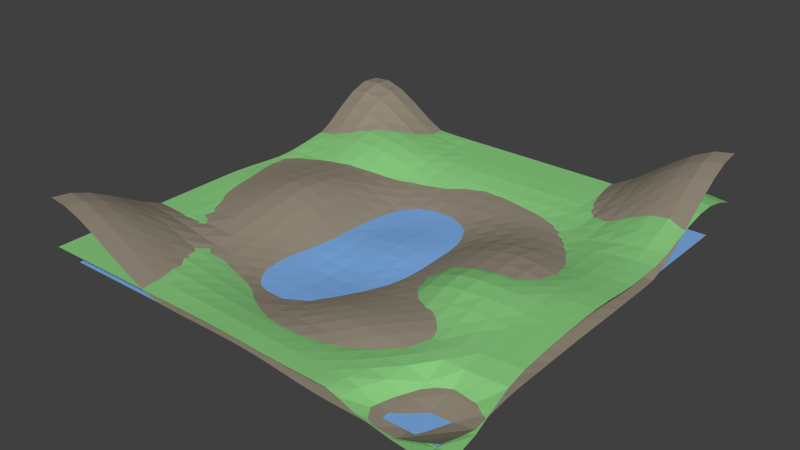 # Source: map_layering_idea.blend  (saved by Blender 2.69.0; exported with 4.5.12 LTS)
import bpy
from mathutils import Matrix  # noqa: F401  (used for matrix-valued properties, if any)

bpy.ops.wm.read_factory_settings(use_empty=True)
scene = bpy.context.scene
scene.name = 'Scene'

# ---- collections
col_collection_1 = bpy.data.collections.new('Collection 1'); scene.collection.children.link(col_collection_1)

# ---- materials (node trees are filled in below, after node groups)
mat_material_003 = bpy.data.materials.new('Material.003')
mat_material_003.alpha_threshold = 0.0
mat_material_003.use_transparent_shadow = False
mat_material_003.diffuse_color = (0.2507, 0.6038, 0.2147, 1.0)
mat_material_003.roughness = 0.5
mat_material_003.line_color = (0.0, 0.0, 0.0, 1.0)
mat_material_001 = bpy.data.materials.new('Material.001')
mat_material_001.alpha_threshold = 0.0
mat_material_001.use_transparent_shadow = False
mat_material_001.diffuse_color = (0.2069, 0.4274, 0.8, 1.0)
mat_material_001.roughness = 0.5
mat_material_001.line_color = (0.0, 0.0, 0.0, 1.0)
mat_material_002 = bpy.data.materials.new('Material.002')
mat_material_002.alpha_threshold = 0.0
mat_material_002.use_transparent_shadow = False
mat_material_002.diffuse_color = (0.2957, 0.2546, 0.1949, 1.0)
mat_material_002.roughness = 0.5
mat_material_002.line_color = (0.0, 0.0, 0.0, 1.0)

# ---- material node trees

# ---- world
world_world = bpy.data.worlds.new('World'); scene.world = world_world
world_world.color = (0.05088, 0.05088, 0.05088)
world_world.use_sun_shadow = False
world_world.sun_shadow_jitter_overblur = 0.0
world_world.cycles.sampling_method = 'MANUAL'
world_world.cycles.sample_map_resolution = 256

# ---- meshes
me_plane_002 = bpy.data.meshes.new('Plane.002')
me_plane_002.from_pydata([(1.0, -1.0, -0.1098), (-1.0, -1.0, 0.0), (1.0, 1.0, 0.07938), (-1.0, 1.0, 5.931e-05), (0.7869, -1.002, -0.08986), (0.553, -0.9967, -0.03488), (0.4473, -0.9992, -0.01609), (0.2727, -1.0, -0.01295), (0.09091, -1.0, -0.005564), (-0.09091, -1.0, -0.0001954), (-0.2727, -1.0, 0.0), (-0.4545, -1.0, 0.0), (-0.6364, -1.0, 0.0), (-0.8182, -1.0, 0.0), (0.8182, 1.0, 0.07936), (0.6364, 1.0, 0.02758), (0.4545, 1.0, 0.0), (0.2727, 1.0, 0.0), (0.09091, 1.0, 0.0), (-0.09091, 1.0, 0.0), (-0.2727, 1.0, 0.0), (-0.4545, 1.0, 5.931e-05), (-0.6364, 1.0, 0.00704), (-0.8182, 1.0, 0.00704), (-1.0, 0.8182, 0.01539), (-1.0, 0.6364, 0.02027), (-1.0, 0.4545, -0.005667), (-1.0, 0.2727, -0.02085), (-1.0, 0.09091, -0.007217), (-1.0, -0.09091, 0.0), (-1.0, -0.2727, 0.0), (-1.0, -0.4545, 0.0), (-1.0, -0.6364, 0.0), (-1.0, -0.8182, 0.0), (1.0, -0.8182, -0.08041), (1.0, -0.6364, 0.007364), (1.0, -0.4545, 0.03717), (1.0, -0.2727, 0.04918), (1.0, -0.09091, 0.05236), (1.0, 0.09091, 0.03823), (1.0, 0.2727, 0.03214), (1.0, 0.4545, 0.05161), (1.0, 0.6364, 0.1095), (1.0, 0.8182, 0.1291), (-0.8182, -0.8182, 0.0), (-0.8182, -0.6364, 0.0), (-0.8182, -0.4545, -2.409e-05), (-0.8182, -0.2727, -0.003444), (-0.8182, -0.09091, -0.005932), (-0.8182, 0.09091, -0.01637), (-0.8182, 0.2727, -0.025), (-0.8182, 0.4545, 0.01244), (-0.8182, 0.6364, 0.05501), (-0.8182, 0.8182, 0.04438), (-0.6364, -0.8182, 0.0), (-0.6364, -0.6364, -0.003444), (-0.6364, -0.4545, -0.02286), (-0.6364, -0.2727, -0.0436), (-0.6364, -0.09091, -0.05218), (-0.6364, 0.09091, -0.05025), (-0.6364, 0.2727, -0.03655), (-0.6364, 0.4545, 0.01996), (-0.6364, 0.6364, 0.06068), (-0.6364, 0.8182, 0.04441), (-0.4545, -0.8182, -0.001651), (-0.4545, -0.6364, -0.02897), (-0.4545, -0.4545, -0.07204), (-0.4545, -0.2727, -0.1092), (-0.4545, -0.09091, -0.1239), (-0.4545, 0.09091, -0.1092), (-0.4545, 0.2727, -0.07456), (-0.4545, 0.4545, -0.01705), (-0.4545, 0.6364, 0.02589), (-0.4545, 0.8182, 0.01539), (-0.2727, -0.8182, -0.01293), (-0.2727, -0.6364, -0.06164), (-0.2727, -0.4545, -0.1239), (-0.2727, -0.2727, -0.1757), (-0.2727, -0.09091, -0.1961), (-0.2727, 0.09091, -0.1757), (-0.2727, 0.2727, -0.1239), (-0.2727, 0.4545, -0.06164), (-0.2727, 0.6364, -0.01288), (-0.2727, 0.8182, 0.0), (-0.09091, -0.8182, -0.02363), (-0.09091, -0.6364, -0.08407), (-0.09026, -0.4547, -0.157), (-0.09104, -0.2716, -0.2163), (-0.09282, -0.08706, -0.2369), (-0.09154, 0.09217, -0.2163), (-0.09091, 0.2727, -0.1569), (-0.09091, 0.4545, -0.0834), (-0.09091, 0.6364, -0.02286), (-0.09091, 0.8182, 0.0), (0.09091, -0.8182, -0.03076), (0.09235, -0.6368, -0.09063), (0.09429, -0.4538, -0.1575), (0.08669, -0.2571, -0.1777), (0.07917, -0.068, -0.1896), (0.08195, 0.107, -0.1865), (0.08993, 0.2747, -0.1539), (0.09091, 0.4545, -0.08361), (0.09091, 0.6364, -0.02286), (0.09091, 0.8182, 0.0), (0.2727, -0.8182, -0.03115), (0.2753, -0.6371, -0.07948), (0.2782, -0.4516, -0.09217), (0.2708, -0.2621, -0.05607), (0.2577, -0.0718, -0.05523), (0.2595, 0.1068, -0.1031), (0.27, 0.2755, -0.1177), (0.2727, 0.4545, -0.06707), (0.2727, 0.6364, -0.01533), (0.2727, 0.8182, -4.62e-08), (0.4545, -0.8182, -0.02389), (0.4558, -0.6367, -0.04422), (0.4598, -0.4558, -0.02053), (0.4587, -0.2784, 0.03437), (0.4522, -0.09853, 0.02959), (0.4497, 0.08764, -0.03358), (0.4541, 0.27, -0.07034), (0.4545, 0.4545, -0.03624), (0.4545, 0.6364, -0.01109), (0.4545, 0.8182, -0.002295), (0.6238, -0.8178, -0.03089), (0.6364, -0.6364, -0.006884), (0.637, -0.4547, 0.01545), (0.6391, -0.2777, 0.05353), (0.6389, -0.1009, 0.04753), (0.6375, 0.08351, 0.001081), (0.6364, 0.2724, -0.01304), (0.6364, 0.4545, -0.005404), (0.6364, 0.6364, 0.0189), (0.6364, 0.8182, 0.04315), (0.8179, -0.8182, -0.1237), (0.8182, -0.6364, -0.0009537), (0.8182, -0.4545, 0.02894), (0.8182, -0.2727, 0.04719), (0.8182, -0.09091, 0.05057), (0.8182, 0.09091, 0.03417), (0.8182, 0.2727, 0.02407), (0.8182, 0.4545, 0.03628), (0.8182, 0.6364, 0.09422), (0.8182, 0.8182, 0.1216), (-0.9091, -1.0, 0.0), (-0.9091, 1.0, 0.003), (-1.0, -0.9091, 0.0), (1.0, 0.9091, 0.1111), (0.9083, -1.0, -0.1059), (0.6366, -1.001, -0.0607), (0.5036, -0.9967, -0.0204), (0.3636, -1.0, -0.01453), (0.1818, -1.0, -0.009938), (-2.235e-08, -1.0, -0.001945), (-0.1818, -1.0, 0.0), (-0.3636, -1.0, 0.0), (-0.5455, -1.0, 0.0), (-0.7273, -1.0, 0.0), (0.9091, 1.0, 0.08846), (0.7273, 1.0, 0.05598), (0.5455, 1.0, 0.005409), (0.3636, 1.0, 0.0), (0.1818, 1.0, 0.0), (-2.235e-08, 1.0, 0.0), (-0.1818, 1.0, 0.0), (-0.3636, 1.0, 0.0), (-0.5455, 1.0, 0.003), (-0.7273, 1.0, 0.008797), (-1.0, 0.9091, 0.005493), (-1.0, 0.7273, 0.02271), (-1.0, 0.5455, 0.009274), (-1.0, 0.3636, -0.0179), (-1.0, 0.1818, -0.01473), (-1.0, -2.235e-08, -0.001389), (-1.0, -0.1818, 0.0), (-1.0, -0.3636, 0.0), (-1.0, -0.5455, 0.0), (-1.0, -0.7273, 0.0), (1.0, -0.9091, -0.104), (1.0, -0.7273, -0.03419), (1.0, -0.5455, 0.02937), (1.0, -0.3636, 0.04396), (1.0, -0.1818, 0.05217), (1.0, 2.235e-08, 0.04767), (1.0, 0.1818, 0.03182), (1.0, 0.3636, 0.03565), (1.0, 0.5455, 0.08163), (1.0, 0.7273, 0.127), (-0.8182, 0.9091, 0.02413), (-0.8182, -0.9091, 0.0), (-0.8182, -0.7273, 0.0), (-0.8182, -0.5455, 0.0), (-0.8182, -0.3636, -0.001306), (-0.8182, -0.1818, -0.00523), (-0.8182, 2.235e-08, -0.009313), (-0.8182, 0.1818, -0.0246), (-0.8182, 0.3636, -0.01161), (-0.8182, 0.5455, 0.03798), (-0.8182, 0.7273, 0.05703), (-0.6364, 0.9091, 0.02413), (-0.6364, -0.9091, 0.0), (-0.6364, -0.7273, -2.289e-07), (-0.6364, -0.5455, -0.0119), (-0.6364, -0.3636, -0.03407), (-0.6364, -0.1818, -0.04995), (-0.6364, 2.235e-08, -0.05106), (-0.6364, 0.1818, -0.04818), (-0.6364, 0.3636, -0.01128), (-0.6364, 0.5455, 0.04651), (-0.6364, 0.7273, 0.05972), (-0.4545, 0.9091, 0.005493), (-0.4545, -0.9091, 0.0), (-0.4545, -0.7273, -0.0119), (-0.4545, -0.5455, -0.04995), (-0.4545, -0.3636, -0.09259), (-0.4545, -0.1818, -0.1201), (-0.4545, 2.235e-08, -0.1201), (-0.4545, 0.1818, -0.09331), (-0.4545, 0.3636, -0.04857), (-0.4545, 0.5455, 0.01076), (-0.4545, 0.7273, 0.02413), (-0.2727, 0.9091, 0.0), (-0.2727, -0.9091, -0.001306), (-0.2727, -0.7273, -0.03407), (-0.2727, -0.5455, -0.09259), (-0.2727, -0.3636, -0.1525), (-0.2727, -0.1818, -0.1908), (-0.2727, 2.235e-08, -0.1908), (-0.2727, 0.1818, -0.1525), (-0.2727, 0.3636, -0.09259), (-0.2727, 0.5455, -0.03407), (-0.2727, 0.7273, -0.001306), (-0.09091, 0.9091, 0.0), (-0.09091, -0.9091, -0.005745), (-0.09091, -0.7273, -0.05079), (-0.09063, -0.5455, -0.1205), (-0.09017, -0.3638, -0.1908), (-0.09231, -0.1788, -0.2316), (-0.09245, 0.003083, -0.2316), (-0.09091, 0.1818, -0.1908), (-0.09091, 0.3636, -0.1201), (-0.09091, 0.5455, -0.04995), (-0.09091, 0.7273, -0.00523), (0.09091, 0.9091, 0.0), (0.09091, -0.9091, -0.01228), (0.09111, -0.7273, -0.05791), (0.09398, -0.5463, -0.126), (0.09129, -0.3555, -0.1715), (0.08209, -0.161, -0.1838), (0.07911, 0.02129, -0.1918), (0.08621, 0.1906, -0.1742), (0.09091, 0.3636, -0.1206), (0.09091, 0.5455, -0.04995), (0.09091, 0.7273, -0.00523), (0.2727, 0.9091, 0.0), (0.2727, -0.9091, -0.01726), (0.2734, -0.7275, -0.05344), (0.2777, -0.5468, -0.1001), (0.2761, -0.3562, -0.07211), (0.2637, -0.1671, -0.04935), (0.2564, 0.01969, -0.07622), (0.2648, 0.1913, -0.1214), (0.2727, 0.3635, -0.09672), (0.2727, 0.5455, -0.03864), (0.2727, 0.7273, -0.002001), (0.4545, 0.9091, -0.000333), (0.4516, -0.9088, -0.01967), (0.4547, -0.7273, -0.03276), (0.4576, -0.5463, -0.04192), (0.4602, -0.3663, 0.009625), (0.4558, -0.1897, 0.04301), (0.4496, -0.005307, 0.001228), (0.4517, 0.1791, -0.06309), (0.4546, 0.3633, -0.05271), (0.4545, 0.5455, -0.02176), (0.4545, 0.7273, -0.005844), (0.6364, 0.9091, 0.0411), (0.5772, -0.9071, -0.0371), (0.6364, -0.7273, -0.01481), (0.6365, -0.5455, -0.00234), (0.638, -0.365, 0.03805), (0.6393, -0.1901, 0.05779), (0.6382, -0.009683, 0.02557), (0.6368, 0.1783, -0.0144), (0.6364, 0.3636, -0.009047), (0.6364, 0.5455, 0.004022), (0.6364, 0.7273, 0.0338), (0.8182, 0.9091, 0.1076), (0.805, -0.91, -0.1216), (0.8182, -0.7273, -0.06749), (0.8182, -0.5455, 0.0199), (0.8182, -0.3636, 0.03799), (0.8182, -0.1818, 0.05197), (0.8182, 2.235e-08, 0.04288), (0.8182, 0.1818, 0.02667), (0.8182, 0.3636, 0.02368), (0.8182, 0.5455, 0.06453), (0.8182, 0.7273, 0.1154), (-0.9091, -0.8182, 0.0), (-0.9091, -0.6364, 0.0), (-0.9091, -0.4545, 0.0), (-0.9091, -0.2727, 0.0), (-0.9091, -0.09091, 0.0), (-0.9091, 0.09091, -0.01134), (-0.9091, 0.2727, -0.02582), (-0.9091, 0.4545, 0.002341), (-0.9091, 0.6364, 0.03817), (-0.9091, 0.8182, 0.0313), (-0.7273, -0.8182, 0.0), (-0.7273, -0.6364, 0.0), (-0.7273, -0.4545, -0.006635), (-0.7273, -0.2727, -0.01879), (-0.7273, -0.09091, -0.02431), (-0.7273, 0.09091, -0.02989), (-0.7273, 0.2727, -0.02665), (-0.7273, 0.4545, 0.02076), (-0.7273, 0.6364, 0.06435), (-0.7273, 0.8182, 0.0495), (-0.5455, -0.8182, 0.0), (-0.5455, -0.6364, -0.01401), (-0.5455, -0.4545, -0.04566), (-0.5455, -0.2727, -0.07478), (-0.5455, -0.09091, -0.0864), (-0.5455, 0.09091, -0.07665), (-0.5455, 0.2727, -0.05354), (-0.5455, 0.4545, 0.005757), (-0.5455, 0.6364, 0.04695), (-0.5455, 0.8182, 0.0313), (-0.3636, -0.8182, -0.006635), (-0.3636, -0.6364, -0.04566), (-0.3636, -0.4545, -0.09904), (-0.3636, -0.2727, -0.1439), (-0.3636, -0.09091, -0.1615), (-0.3636, 0.09091, -0.1439), (-0.3636, 0.2727, -0.09904), (-0.3636, 0.4545, -0.04292), (-0.3636, 0.6364, 0.002152), (-0.3636, 0.8182, 0.003), (-0.1818, -0.8182, -0.01879), (-0.1818, -0.6364, -0.07478), (-0.1818, -0.4545, -0.1439), (-0.1818, -0.2727, -0.2016), (-0.1818, -0.09091, -0.2247), (-0.1818, 0.09091, -0.2016), (-0.1818, 0.2727, -0.1439), (-0.1818, 0.4545, -0.07478), (-0.1818, 0.6364, -0.01879), (-0.1818, 0.8182, 0.0), (-2.235e-08, -0.8182, -0.02772), (0.0004895, -0.6365, -0.08958), (0.002287, -0.4552, -0.1628), (-0.002188, -0.2649, -0.2088), (-0.006821, -0.07685, -0.2245), (-0.004189, 0.09932, -0.2088), (-9.667e-06, 0.2727, -0.1614), (-2.235e-08, 0.4545, -0.0864), (-2.235e-08, 0.6364, -0.02431), (-2.235e-08, 0.8182, 0.0), (0.1818, -0.8182, -0.03246), (0.1841, -0.637, -0.08793), (0.1861, -0.4517, -0.1322), (0.1776, -0.2559, -0.1201), (0.1667, -0.06565, -0.1253), (0.1693, 0.1101, -0.1502), (0.1795, 0.2764, -0.1381), (0.1818, 0.4545, -0.07725), (0.1818, 0.6364, -0.01912), (0.1818, 0.8182, 0.0), (0.3636, -0.8182, -0.02795), (0.3658, -0.637, -0.0639), (0.3697, -0.4538, -0.05256), (0.3652, -0.2714, -0.001877), (0.3545, -0.08642, -0.003488), (0.3535, 0.09762, -0.0621), (0.3618, 0.2727, -0.09512), (0.3636, 0.4545, -0.05254), (0.3636, 0.6364, -0.01248), (0.3636, 0.8182, -0.0006948), (0.5425, -0.8179, -0.02082), (0.5458, -0.6365, -0.02399), (0.5484, -0.4556, 0.002479), (0.5499, -0.2803, 0.05031), (0.547, -0.103, 0.04443), (0.5449, 0.08239, -0.01466), (0.5457, 0.2702, -0.04175), (0.5455, 0.4545, -0.02104), (0.5455, 0.6364, -0.006506), (0.5455, 0.8182, 0.01132), (0.7179, -0.8186, -0.08131), (0.7273, -0.6364, 0.001206), (0.7273, -0.4545, 0.02201), (0.7277, -0.2732, 0.05256), (0.7282, -0.09425, 0.0503), (0.7275, 0.08929, 0.01982), (0.7273, 0.2727, 0.00951), (0.7273, 0.4545, 0.01515), (0.7273, 0.6364, 0.05803), (0.7273, 0.8182, 0.08432), (0.9091, -0.8182, -0.1148), (0.9091, -0.6364, 0.003377), (0.9091, -0.4545, 0.0341), (0.9091, -0.2727, 0.04782), (0.9091, -0.09091, 0.05265), (0.9091, 0.09091, 0.03891), (0.9091, 0.2727, 0.0303), (0.9091, 0.4545, 0.05061), (0.9091, 0.6364, 0.1138), (0.9091, 0.8182, 0.1398), (0.9091, 0.9091, 0.1216), (-0.9091, 0.9091, 0.01539), (-0.7273, 0.9091, 0.02757), (-0.5455, 0.9091, 0.01539), (-0.3636, 0.9091, 5.931e-05), (-0.1818, 0.9091, 0.0), (-2.235e-08, 0.9091, 0.0), (0.1818, 0.9091, 0.0), (0.3636, 0.9091, 0.0), (0.5455, 0.9091, 0.0114), (0.7273, 0.9091, 0.0767), (-0.9091, -0.9091, 0.0), (-0.9091, -0.7273, 0.0), (-0.9091, -0.5455, 0.0), (-0.9091, -0.3636, 0.0), (-0.9091, -0.1818, 0.0), (-0.9091, 0.0, -0.003286), (-0.9091, 0.1818, -0.02091), (-0.9091, 0.3636, -0.01672), (-0.9091, 0.5455, 0.02345), (-0.9091, 0.7273, 0.0411), (-0.7273, -0.9091, 0.0), (-0.7273, -0.7273, 0.0), (-0.7273, -0.5455, -0.001651), (-0.7273, -0.3636, -0.01293), (-0.7273, -0.1818, -0.02286), (-0.7273, 2.235e-08, -0.026), (-0.7273, 0.1818, -0.03357), (-0.7273, 0.3636, -0.006212), (-0.7273, 0.5455, 0.04716), (-0.7273, 0.7273, 0.06455), (-0.5455, -0.9091, 0.0), (-0.5455, -0.7273, -0.003444), (-0.5455, -0.5455, -0.02897), (-0.5455, -0.3636, -0.06164), (-0.5455, -0.1818, -0.0834), (-0.5455, 2.235e-08, -0.0834), (-0.5455, 0.1818, -0.06792), (-0.5455, 0.3636, -0.02663), (-0.5455, 0.5455, 0.0337), (-0.5455, 0.7273, 0.04438), (-0.3636, -0.9091, -2.409e-05), (-0.3636, -0.7273, -0.02286), (-0.3636, -0.5455, -0.07204), (-0.3636, -0.3636, -0.1239), (-0.3636, -0.1818, -0.1569), (-0.3636, 2.235e-08, -0.1569), (-0.3636, 0.1818, -0.1239), (-0.3636, 0.3636, -0.07203), (-0.3636, 0.5455, -0.01592), (-0.3636, 0.7273, 0.007016), (-0.1818, -0.9091, -0.003444), (-0.1818, -0.7273, -0.0436), (-0.1818, -0.5455, -0.1092), (-0.1818, -0.3636, -0.1757), (-0.1818, -0.1818, -0.2187), (-0.1818, 2.235e-08, -0.2187), (-0.1818, 0.1818, -0.1757), (-0.1818, 0.3636, -0.1092), (-0.1818, 0.5455, -0.0436), (-0.1818, 0.7273, -0.003444), (-2.235e-08, -0.9091, -0.008732), (-2.235e-08, -0.7273, -0.05572), (0.001496, -0.5459, -0.1263), (0.0009469, -0.3612, -0.1908), (-0.005213, -0.1695, -0.2202), (-0.006308, 0.01259, -0.2203), (-0.001546, 0.1849, -0.1903), (-2.235e-08, 0.3636, -0.1239), (-2.235e-08, 0.5455, -0.05218), (-2.235e-08, 0.7273, -0.005911), (0.1818, -0.9091, -0.01562), (0.1823, -0.7274, -0.05769), (0.1862, -0.5467, -0.1196), (0.183, -0.353, -0.1264), (0.1713, -0.1598, -0.119), (0.166, 0.02444, -0.1381), (0.1745, 0.1932, -0.1513), (0.1818, 0.3636, -0.1122), (0.1818, 0.5455, -0.0449), (0.1818, 0.7273, -0.003444), (0.3636, -0.9091, -0.0183), (0.3641, -0.7274, -0.04475), (0.3682, -0.5468, -0.07104), (0.3688, -0.3618, -0.02436), (0.3599, -0.1799, 0.006192), (0.352, 0.007097, -0.02848), (0.3575, 0.1855, -0.08992), (0.3637, 0.3632, -0.07628), (0.3636, 0.5455, -0.03071), (0.3636, 0.7273, -0.00285), (0.5179, -0.907, -0.02294), (0.5455, -0.7273, -0.02065), (0.5467, -0.5458, -0.01895), (0.5499, -0.3675, 0.0287), (0.5488, -0.1927, 0.05729), (0.5454, -0.01097, 0.01722), (0.5454, 0.1759, -0.03975), (0.5455, 0.3636, -0.02965), (0.5455, 0.5455, -0.01433), (0.5455, 0.7273, 0.003561), (0.6707, -0.9099, -0.08346), (0.7273, -0.7273, -0.0418), (0.7273, -0.5455, 0.01144), (0.7273, -0.3637, 0.0386), (0.7281, -0.1839, 0.05666), (0.7279, -0.003129, 0.03563), (0.7273, 0.1817, 0.01078), (0.7273, 0.3636, 0.01072), (0.7273, 0.5455, 0.03421), (0.7273, 0.7273, 0.0767), (0.9091, -0.9091, -0.1237), (0.9091, -0.7273, -0.05979), (0.9091, -0.5455, 0.02559), (0.9091, -0.3636, 0.04173), (0.9091, -0.1818, 0.05169), (0.9091, 2.235e-08, 0.04824), (0.9091, 0.1818, 0.0313), (0.9091, 0.3636, 0.03268), (0.9091, 0.5455, 0.08277), (0.9091, 0.7273, 0.1348)], [], [(408, 147, 2, 158), (409, 188, 23, 145), (410, 199, 22, 167), (411, 210, 21, 166), (412, 221, 20, 165), (413, 232, 19, 164), (414, 243, 18, 163), (415, 254, 17, 162), (416, 265, 16, 161), (417, 276, 15, 160), (418, 287, 14, 159), (419, 189, 44, 298), (420, 190, 45, 299), (421, 191, 46, 300), (422, 192, 47, 301), (423, 193, 48, 302), (424, 194, 49, 303), (425, 195, 50, 304), (426, 196, 51, 305), (427, 197, 52, 306), (428, 198, 53, 307), (429, 200, 54, 308), (430, 201, 55, 309), (431, 202, 56, 310), (432, 203, 57, 311), (433, 204, 58, 312), (434, 205, 59, 313), (435, 206, 60, 314), (436, 207, 61, 315), (437, 208, 62, 316), (438, 209, 63, 317), (439, 211, 64, 318), (440, 212, 65, 319), (441, 213, 66, 320), (442, 214, 67, 321), (443, 215, 68, 322), (444, 216, 69, 323), (445, 217, 70, 324), (446, 218, 71, 325), (447, 219, 72, 326), (448, 220, 73, 327), (449, 222, 74, 328), (450, 223, 75, 329), (451, 224, 76, 330), (452, 225, 77, 331), (453, 226, 78, 332), (454, 227, 79, 333), (455, 228, 80, 334), (456, 229, 81, 335), (457, 230, 82, 336), (458, 231, 83, 337), (459, 233, 84, 338), (460, 234, 85, 339), (461, 235, 86, 340), (462, 236, 87, 341), (463, 237, 88, 342), (464, 238, 89, 343), (465, 239, 90, 344), (466, 240, 91, 345), (467, 241, 92, 346), (468, 242, 93, 347), (469, 244, 94, 348), (470, 245, 95, 349), (471, 246, 96, 350), (472, 247, 97, 351), (473, 248, 98, 352), (474, 249, 99, 353), (475, 250, 100, 354), (476, 251, 101, 355), (477, 252, 102, 356), (478, 253, 103, 357), (479, 255, 104, 358), (480, 256, 105, 359), (481, 257, 106, 360), (482, 258, 107, 361), (483, 259, 108, 362), (484, 260, 109, 363), (485, 261, 110, 364), (486, 262, 111, 365), (487, 263, 112, 366), (488, 264, 113, 367), (489, 266, 114, 368), (490, 267, 115, 369), (491, 268, 116, 370), (492, 269, 117, 371), (493, 270, 118, 372), (494, 271, 119, 373), (495, 272, 120, 374), (496, 273, 121, 375), (497, 274, 122, 376), (498, 275, 123, 377), (499, 277, 124, 378), (500, 278, 125, 379), (501, 279, 126, 380), (502, 280, 127, 381), (503, 281, 128, 382), (504, 282, 129, 383), (505, 283, 130, 384), (506, 284, 131, 385), (507, 285, 132, 386), (508, 286, 133, 387), (509, 288, 134, 388), (510, 289, 135, 389), (511, 290, 136, 390), (512, 291, 137, 391), (513, 292, 138, 392), (514, 293, 139, 393), (515, 294, 140, 394), (516, 295, 141, 395), (517, 296, 142, 396), (518, 297, 143, 397), (519, 178, 34, 398), (520, 179, 35, 399), (521, 180, 36, 400), (522, 181, 37, 401), (523, 182, 38, 402), (524, 183, 39, 403), (525, 184, 40, 404), (526, 185, 41, 405), (527, 186, 42, 406), (528, 187, 43, 407), (287, 408, 158, 14), (143, 407, 408, 287), (407, 43, 147, 408), (168, 409, 145, 3), (24, 307, 409, 168), (307, 53, 188, 409), (188, 410, 167, 23), (53, 317, 410, 188), (317, 63, 199, 410), (199, 411, 166, 22), (63, 327, 411, 199), (327, 73, 210, 411), (210, 412, 165, 21), (73, 337, 412, 210), (337, 83, 221, 412), (221, 413, 164, 20), (83, 347, 413, 221), (347, 93, 232, 413), (232, 414, 163, 19), (93, 357, 414, 232), (357, 103, 243, 414), (243, 415, 162, 18), (103, 367, 415, 243), (367, 113, 254, 415), (254, 416, 161, 17), (113, 377, 416, 254), (377, 123, 265, 416), (265, 417, 160, 16), (123, 387, 417, 265), (387, 133, 276, 417), (276, 418, 159, 15), (133, 397, 418, 276), (397, 143, 287, 418), (146, 419, 298, 33), (1, 144, 419, 146), (144, 13, 189, 419), (177, 420, 299, 32), (33, 298, 420, 177), (298, 44, 190, 420), (176, 421, 300, 31), (32, 299, 421, 176), (299, 45, 191, 421), (175, 422, 301, 30), (31, 300, 422, 175), (300, 46, 192, 422), (174, 423, 302, 29), (30, 301, 423, 174), (301, 47, 193, 423), (173, 424, 303, 28), (29, 302, 424, 173), (302, 48, 194, 424), (172, 425, 304, 27), (28, 303, 425, 172), (303, 49, 195, 425), (171, 426, 305, 26), (27, 304, 426, 171), (304, 50, 196, 426), (170, 427, 306, 25), (26, 305, 427, 170), (305, 51, 197, 427), (169, 428, 307, 24), (25, 306, 428, 169), (306, 52, 198, 428), (189, 429, 308, 44), (13, 157, 429, 189), (157, 12, 200, 429), (190, 430, 309, 45), (44, 308, 430, 190), (308, 54, 201, 430), (191, 431, 310, 46), (45, 309, 431, 191), (309, 55, 202, 431), (192, 432, 311, 47), (46, 310, 432, 192), (310, 56, 203, 432), (193, 433, 312, 48), (47, 311, 433, 193), (311, 57, 204, 433), (194, 434, 313, 49), (48, 312, 434, 194), (312, 58, 205, 434), (195, 435, 314, 50), (49, 313, 435, 195), (313, 59, 206, 435), (196, 436, 315, 51), (50, 314, 436, 196), (314, 60, 207, 436), (197, 437, 316, 52), (51, 315, 437, 197), (315, 61, 208, 437), (198, 438, 317, 53), (52, 316, 438, 198), (316, 62, 209, 438), (200, 439, 318, 54), (12, 156, 439, 200), (156, 11, 211, 439), (201, 440, 319, 55), (54, 318, 440, 201), (318, 64, 212, 440), (202, 441, 320, 56), (55, 319, 441, 202), (319, 65, 213, 441), (203, 442, 321, 57), (56, 320, 442, 203), (320, 66, 214, 442), (204, 443, 322, 58), (57, 321, 443, 204), (321, 67, 215, 443), (205, 444, 323, 59), (58, 322, 444, 205), (322, 68, 216, 444), (206, 445, 324, 60), (59, 323, 445, 206), (323, 69, 217, 445), (207, 446, 325, 61), (60, 324, 446, 207), (324, 70, 218, 446), (208, 447, 326, 62), (61, 325, 447, 208), (325, 71, 219, 447), (209, 448, 327, 63), (62, 326, 448, 209), (326, 72, 220, 448), (211, 449, 328, 64), (11, 155, 449, 211), (155, 10, 222, 449), (212, 450, 329, 65), (64, 328, 450, 212), (328, 74, 223, 450), (213, 451, 330, 66), (65, 329, 451, 213), (329, 75, 224, 451), (214, 452, 331, 67), (66, 330, 452, 214), (330, 76, 225, 452), (215, 453, 332, 68), (67, 331, 453, 215), (331, 77, 226, 453), (216, 454, 333, 69), (68, 332, 454, 216), (332, 78, 227, 454), (217, 455, 334, 70), (69, 333, 455, 217), (333, 79, 228, 455), (218, 456, 335, 71), (70, 334, 456, 218), (334, 80, 229, 456), (219, 457, 336, 72), (71, 335, 457, 219), (335, 81, 230, 457), (220, 458, 337, 73), (72, 336, 458, 220), (336, 82, 231, 458), (222, 459, 338, 74), (10, 154, 459, 222), (154, 9, 233, 459), (223, 460, 339, 75), (74, 338, 460, 223), (338, 84, 234, 460), (224, 461, 340, 76), (75, 339, 461, 224), (339, 85, 235, 461), (225, 462, 341, 77), (76, 340, 462, 225), (340, 86, 236, 462), (226, 463, 342, 78), (77, 341, 463, 226), (341, 87, 237, 463), (227, 464, 343, 79), (78, 342, 464, 227), (342, 88, 238, 464), (228, 465, 344, 80), (79, 343, 465, 228), (343, 89, 239, 465), (229, 466, 345, 81), (80, 344, 466, 229), (344, 90, 240, 466), (230, 467, 346, 82), (81, 345, 467, 230), (345, 91, 241, 467), (231, 468, 347, 83), (82, 346, 468, 231), (346, 92, 242, 468), (233, 469, 348, 84), (9, 153, 469, 233), (153, 8, 244, 469), (234, 470, 349, 85), (84, 348, 470, 234), (348, 94, 245, 470), (235, 471, 350, 86), (85, 349, 471, 235), (349, 95, 246, 471), (236, 472, 351, 87), (86, 350, 472, 236), (350, 96, 247, 472), (237, 473, 352, 88), (87, 351, 473, 237), (351, 97, 248, 473), (238, 474, 353, 89), (88, 352, 474, 238), (352, 98, 249, 474), (239, 475, 354, 90), (89, 353, 475, 239), (353, 99, 250, 475), (240, 476, 355, 91), (90, 354, 476, 240), (354, 100, 251, 476), (241, 477, 356, 92), (91, 355, 477, 241), (355, 101, 252, 477), (242, 478, 357, 93), (92, 356, 478, 242), (356, 102, 253, 478), (244, 479, 358, 94), (8, 152, 479, 244), (152, 7, 255, 479), (245, 480, 359, 95), (94, 358, 480, 245), (358, 104, 256, 480), (246, 481, 360, 96), (95, 359, 481, 246), (359, 105, 257, 481), (247, 482, 361, 97), (96, 360, 482, 247), (360, 106, 258, 482), (248, 483, 362, 98), (97, 361, 483, 248), (361, 107, 259, 483), (249, 484, 363, 99), (98, 362, 484, 249), (362, 108, 260, 484), (250, 485, 364, 100), (99, 363, 485, 250), (363, 109, 261, 485), (251, 486, 365, 101), (100, 364, 486, 251), (364, 110, 262, 486), (252, 487, 366, 102), (101, 365, 487, 252), (365, 111, 263, 487), (253, 488, 367, 103), (102, 366, 488, 253), (366, 112, 264, 488), (255, 489, 368, 104), (7, 151, 489, 255), (151, 6, 266, 489), (256, 490, 369, 105), (104, 368, 490, 256), (368, 114, 267, 490), (257, 491, 370, 106), (105, 369, 491, 257), (369, 115, 268, 491), (258, 492, 371, 107), (106, 370, 492, 258), (370, 116, 269, 492), (259, 493, 372, 108), (107, 371, 493, 259), (371, 117, 270, 493), (260, 494, 373, 109), (108, 372, 494, 260), (372, 118, 271, 494), (261, 495, 374, 110), (109, 373, 495, 261), (373, 119, 272, 495), (262, 496, 375, 111), (110, 374, 496, 262), (374, 120, 273, 496), (263, 497, 376, 112), (111, 375, 497, 263), (375, 121, 274, 497), (264, 498, 377, 113), (112, 376, 498, 264), (376, 122, 275, 498), (266, 499, 378, 114), (6, 150, 499, 266), (150, 5, 277, 499), (267, 500, 379, 115), (114, 378, 500, 267), (378, 124, 278, 500), (268, 501, 380, 116), (115, 379, 501, 268), (379, 125, 279, 501), (269, 502, 381, 117), (116, 380, 502, 269), (380, 126, 280, 502), (270, 503, 382, 118), (117, 381, 503, 270), (381, 127, 281, 503), (271, 504, 383, 119), (118, 382, 504, 271), (382, 128, 282, 504), (272, 505, 384, 120), (119, 383, 505, 272), (383, 129, 283, 505), (273, 506, 385, 121), (120, 384, 506, 273), (384, 130, 284, 506), (274, 507, 386, 122), (121, 385, 507, 274), (385, 131, 285, 507), (275, 508, 387, 123), (122, 386, 508, 275), (386, 132, 286, 508), (277, 509, 388, 124), (5, 149, 509, 277), (149, 4, 288, 509), (278, 510, 389, 125), (124, 388, 510, 278), (388, 134, 289, 510), (279, 511, 390, 126), (125, 389, 511, 279), (389, 135, 290, 511), (280, 512, 391, 127), (126, 390, 512, 280), (390, 136, 291, 512), (281, 513, 392, 128), (127, 391, 513, 281), (391, 137, 292, 513), (282, 514, 393, 129), (128, 392, 514, 282), (392, 138, 293, 514), (283, 515, 394, 130), (129, 393, 515, 283), (393, 139, 294, 515), (284, 516, 395, 131), (130, 394, 516, 284), (394, 140, 295, 516), (285, 517, 396, 132), (131, 395, 517, 285), (395, 141, 296, 517), (286, 518, 397, 133), (132, 396, 518, 286), (396, 142, 297, 518), (288, 519, 398, 134), (4, 148, 519, 288), (148, 0, 178, 519), (289, 520, 399, 135), (134, 398, 520, 289), (398, 34, 179, 520), (290, 521, 400, 136), (135, 399, 521, 290), (399, 35, 180, 521), (291, 522, 401, 137), (136, 400, 522, 291), (400, 36, 181, 522), (292, 523, 402, 138), (137, 401, 523, 292), (401, 37, 182, 523), (293, 524, 403, 139), (138, 402, 524, 293), (402, 38, 183, 524), (294, 525, 404, 140), (139, 403, 525, 294), (403, 39, 184, 525), (295, 526, 405, 141), (140, 404, 526, 295), (404, 40, 185, 526), (296, 527, 406, 142), (141, 405, 527, 296), (405, 41, 186, 527), (297, 528, 407, 143), (142, 406, 528, 297), (406, 42, 187, 528)])
me_plane_002.materials.append(mat_material_003)
me_plane_002.use_remesh_preserve_volume = False
me_plane_002.use_remesh_preserve_attributes = False
me_plane_002.use_mirror_vertex_groups = False
me_plane_002.update()
me_plane_001 = bpy.data.meshes.new('Plane.001')
me_plane_001.from_pydata([(1.0, -1.0, 0.0), (-1.0, -1.0, 0.0), (1.0, 1.0, 0.0), (-1.0, 1.0, 0.0), (0.8182, -1.0, 0.0), (0.6364, -1.0, 0.0), (0.4545, -1.0, 0.0), (0.2727, -1.0, 0.0), (0.09091, -1.0, 0.0), (-0.09091, -1.0, 0.0), (-0.2727, -1.0, 0.0), (-0.4545, -1.0, 0.0), (-0.6364, -1.0, 0.0), (-0.8182, -1.0, 0.0), (0.8182, 1.0, 0.0), (0.6364, 1.0, 0.0), (0.4545, 1.0, 0.0), (0.2727, 1.0, 0.0), (0.09091, 1.0, 0.0), (-0.09091, 1.0, 0.0), (-0.2727, 1.0, 0.0), (-0.4545, 1.0, 0.0), (-0.6364, 1.0, 0.0), (-0.8182, 1.0, 0.0), (-1.0, 0.8182, 0.0), (-1.0, 0.6364, 0.0), (-1.0, 0.4545, 0.0), (-1.0, 0.2727, 0.0), (-1.0, 0.09091, 0.0), (-1.0, -0.09091, 0.0), (-1.0, -0.2727, 0.0), (-1.0, -0.4545, 0.0), (-1.0, -0.6364, 0.0), (-1.0, -0.8182, 0.0), (1.0, -0.8182, 0.0), (1.0, -0.6364, 0.0), (1.0, -0.4545, 0.0), (1.0, -0.2727, 0.0), (1.0, -0.09091, 0.0), (1.0, 0.09091, 0.0), (1.0, 0.2727, 0.0), (1.0, 0.4545, 0.0), (1.0, 0.6364, 0.0), (1.0, 0.8182, 0.0), (-0.8182, -0.8182, 0.0), (-0.8182, -0.6364, 0.0), (-0.8182, -0.4545, 0.0), (-0.8182, -0.2727, 0.0), (-0.8182, -0.09091, 0.0), (-0.8182, 0.09091, 0.0), (-0.8182, 0.2727, 0.0), (-0.8182, 0.4545, 0.0), (-0.8182, 0.6364, 0.0), (-0.8182, 0.8182, 0.0), (-0.6364, -0.8182, 0.0), (-0.6364, -0.6364, 0.0), (-0.6364, -0.4545, 0.0), (-0.6364, -0.2727, 0.0), (-0.6364, -0.09091, 0.0), (-0.6364, 0.09091, 0.0), (-0.6364, 0.2727, 0.0), (-0.6364, 0.4545, 0.0), (-0.6364, 0.6364, 0.0), (-0.6364, 0.8182, 0.0), (-0.4545, -0.8182, 0.0), (-0.4545, -0.6364, 0.0), (-0.4545, -0.4545, 0.0), (-0.4545, -0.2727, 0.0), (-0.4545, -0.09091, 0.0), (-0.4545, 0.09091, 0.0), (-0.4545, 0.2727, 0.0), (-0.4545, 0.4545, 0.0), (-0.4545, 0.6364, 0.0), (-0.4545, 0.8182, 0.0), (-0.2727, -0.8182, 0.0), (-0.2727, -0.6364, -0.000553), (-0.2727, -0.4545, -0.004091), (-0.2727, -0.2727, -0.00597), (-0.2727, -0.09091, -0.0005069), (-0.2727, 0.09091, 0.0), (-0.2727, 0.2727, 0.0), (-0.2727, 0.4545, 0.0), (-0.2727, 0.6364, 0.0), (-0.2727, 0.8182, 0.0), (-0.09091, -0.8182, 0.0), (-0.09091, -0.6364, -0.003133), (-0.09091, -0.4545, -0.01431), (-0.09091, -0.2727, -0.01446), (-0.09091, -0.09091, 0.007672), (-0.09091, 0.09091, 0.007555), (-0.09091, 0.2727, 0.0006205), (-0.09091, 0.4545, 0.0), (-0.09091, 0.6364, 0.0), (-0.09091, 0.8182, 0.0), (0.09091, -0.8182, 0.0), (0.09091, -0.6364, -0.000553), (0.09091, -0.4545, -0.004091), (0.09091, -0.2727, -0.001933), (0.09091, -0.09091, 0.01501), (0.09091, 0.09091, 0.01401), (0.09091, 0.2727, 0.003513), (0.09091, 0.4545, 0.0), (0.09091, 0.6364, 0.0), (0.09091, 0.8182, 0.0), (0.2727, -0.8182, 0.0), (0.2727, -0.6364, 0.0), (0.2727, -0.4545, 0.0), (0.2727, -0.2727, 0.0), (0.2727, -0.09091, 0.00107), (0.2727, 0.09091, 0.003513), (0.2727, 0.2727, 0.0006205), (0.2727, 0.4545, 0.0), (0.2727, 0.6364, 0.0), (0.2727, 0.8182, 0.0), (0.4545, -0.8182, 0.0), (0.4545, -0.6364, 0.0), (0.4545, -0.4545, 0.0), (0.4545, -0.2727, 0.0), (0.4545, -0.09091, 0.0), (0.4545, 0.09091, 0.0), (0.4545, 0.2727, 0.0), (0.4545, 0.4545, 0.0), (0.4545, 0.6364, 0.0), (0.4545, 0.8182, 0.0), (0.6364, -0.8182, 0.0), (0.6364, -0.6364, 0.0), (0.6364, -0.4545, 0.0), (0.6364, -0.2727, 0.0), (0.6364, -0.09091, 0.0), (0.6364, 0.09091, 0.0), (0.6364, 0.2727, 0.0), (0.6364, 0.4545, 0.0), (0.6364, 0.6364, 0.0), (0.6364, 0.8182, 0.0), (0.8182, -0.8182, 0.0), (0.8182, -0.6364, 0.0), (0.8182, -0.4545, 0.0), (0.8182, -0.2727, 0.0), (0.8182, -0.09091, 0.0), (0.8182, 0.09091, 0.0), (0.8182, 0.2727, 0.0), (0.8182, 0.4545, 0.0), (0.8182, 0.6364, 0.0), (0.8182, 0.8182, 0.0), (-0.9091, -1.0, 0.0), (-0.9091, 1.0, 0.0), (-1.0, -0.9091, 0.0), (1.0, 0.9091, 0.0), (0.9091, -1.0, 0.0), (0.7273, -1.0, 0.0), (0.5455, -1.0, 0.0), (0.3636, -1.0, 0.0), (0.1818, -1.0, 0.0), (-2.235e-08, -1.0, 0.0), (-0.1818, -1.0, 0.0), (-0.3636, -1.0, 0.0), (-0.5455, -1.0, 0.0), (-0.7273, -1.0, 0.0), (0.9091, 1.0, 0.0), (0.7273, 1.0, 0.0), (0.5455, 1.0, 0.0), (0.3636, 1.0, 0.0), (0.1818, 1.0, 0.0), (-2.235e-08, 1.0, 0.0), (-0.1818, 1.0, 0.0), (-0.3636, 1.0, 0.0), (-0.5455, 1.0, 0.0), (-0.7273, 1.0, 0.0), (-1.0, 0.9091, 0.0), (-1.0, 0.7273, 0.0), (-1.0, 0.5455, 0.0), (-1.0, 0.3636, 0.0), (-1.0, 0.1818, 0.0), (-1.0, -2.235e-08, 0.0), (-1.0, -0.1818, 0.0), (-1.0, -0.3636, 0.0), (-1.0, -0.5455, 0.0), (-1.0, -0.7273, 0.0), (1.0, -0.9091, 0.0), (1.0, -0.7273, 0.0), (1.0, -0.5455, 0.0), (1.0, -0.3636, 0.0), (1.0, -0.1818, 0.0), (1.0, 2.235e-08, 0.0), (1.0, 0.1818, 0.0), (1.0, 0.3636, 0.0), (1.0, 0.5455, 0.0), (1.0, 0.7273, 0.0), (-0.8182, 0.9091, 0.0), (-0.8182, -0.9091, 0.0), (-0.8182, -0.7273, 0.0), (-0.8182, -0.5455, 0.0), (-0.8182, -0.3636, 0.0), (-0.8182, -0.1818, 0.0), (-0.8182, 2.235e-08, 0.0), (-0.8182, 0.1818, 0.0), (-0.8182, 0.3636, 0.0), (-0.8182, 0.5455, 0.0), (-0.8182, 0.7273, 0.0), (-0.6364, 0.9091, 0.0), (-0.6364, -0.9091, 0.0), (-0.6364, -0.7273, 0.0), (-0.6364, -0.5455, 0.0), (-0.6364, -0.3636, 0.0), (-0.6364, -0.1818, 0.0), (-0.6364, 2.235e-08, 0.0), (-0.6364, 0.1818, 0.0), (-0.6364, 0.3636, 0.0), (-0.6364, 0.5455, 0.0), (-0.6364, 0.7273, 0.0), (-0.4545, 0.9091, 0.0), (-0.4545, -0.9091, 0.0), (-0.4545, -0.7273, 0.0), (-0.4545, -0.5455, 0.0), (-0.4545, -0.3636, 0.0), (-0.4545, -0.1818, 0.0), (-0.4545, 2.235e-08, 0.0), (-0.4545, 0.1818, 0.0), (-0.4545, 0.3636, 0.0), (-0.4545, 0.5455, 0.0), (-0.4545, 0.7273, 0.0), (-0.2727, 0.9091, 0.0), (-0.2727, -0.9091, 0.0), (-0.2727, -0.7273, 0.0), (-0.2727, -0.5455, -0.00226), (-0.2727, -0.3636, -0.006168), (-0.2727, -0.1818, -0.003782), (-0.2727, 2.235e-08, 0.0001241), (-0.2727, 0.1818, 0.0), (-0.2727, 0.3636, 0.0), (-0.2727, 0.5455, 0.0), (-0.2727, 0.7273, 0.0), (-0.09091, 0.9091, 0.0), (-0.09091, -0.9091, 0.0), (-0.09091, -0.7273, -0.0002511), (-0.09091, -0.5455, -0.007406), (-0.09091, -0.3636, -0.01889), (-0.09091, -0.1818, -0.002556), (-0.09091, 2.235e-08, 0.01184), (-0.09091, 0.1818, 0.002658), (-0.09091, 0.3636, 0.0), (-0.09091, 0.5455, 0.0), (-0.09091, 0.7273, 0.0), (0.09091, 0.9091, 0.0), (0.09091, -0.9091, 0.0), (0.09091, -0.7273, 0.0), (0.09091, -0.5455, -0.00226), (0.09091, -0.3636, -0.006044), (0.09091, -0.1818, 0.006117), (0.09091, 2.235e-08, 0.01755), (0.09091, 0.1818, 0.007941), (0.09091, 0.3636, 0.0002819), (0.09091, 0.5455, 0.0), (0.09091, 0.7273, 0.0), (0.2727, 0.9091, 0.0), (0.2727, -0.9091, 0.0), (0.2727, -0.7273, 0.0), (0.2727, -0.5455, 0.0), (0.2727, -0.3636, 0.0), (0.2727, -0.1818, 0.0001241), (0.2727, 2.235e-08, 0.002658), (0.2727, 0.1818, 0.002534), (0.2727, 0.3636, 0.0), (0.2727, 0.5455, 0.0), (0.2727, 0.7273, 0.0), (0.4545, 0.9091, 0.0), (0.4545, -0.9091, 0.0), (0.4545, -0.7273, 0.0), (0.4545, -0.5455, 0.0), (0.4545, -0.3636, 0.0), (0.4545, -0.1818, 0.0), (0.4545, 2.235e-08, 0.0), (0.4545, 0.1818, 0.0), (0.4545, 0.3636, 0.0), (0.4545, 0.5455, 0.0), (0.4545, 0.7273, 0.0), (0.6364, 0.9091, 0.0), (0.6364, -0.9091, 0.0), (0.6364, -0.7273, 0.0), (0.6364, -0.5455, 0.0), (0.6364, -0.3636, 0.0), (0.6364, -0.1818, 0.0), (0.6364, 2.235e-08, 0.0), (0.6364, 0.1818, 0.0), (0.6364, 0.3636, 0.0), (0.6364, 0.5455, 0.0), (0.6364, 0.7273, 0.0), (0.8182, 0.9091, 0.0), (0.8182, -0.9091, 0.0), (0.8182, -0.7273, 0.0), (0.8182, -0.5455, 0.0), (0.8182, -0.3636, 0.0), (0.8182, -0.1818, 0.0), (0.8182, 2.235e-08, 0.0), (0.8182, 0.1818, 0.0), (0.8182, 0.3636, 0.0), (0.8182, 0.5455, 0.0), (0.8182, 0.7273, 0.0), (-0.9091, -0.8182, 0.0), (-0.9091, -0.6364, 0.0), (-0.9091, -0.4545, 0.0), (-0.9091, -0.2727, 0.0), (-0.9091, -0.09091, 0.0), (-0.9091, 0.09091, 0.0), (-0.9091, 0.2727, 0.0), (-0.9091, 0.4545, 0.0), (-0.9091, 0.6364, 0.0), (-0.9091, 0.8182, 0.0), (-0.7273, -0.8182, 0.0), (-0.7273, -0.6364, 0.0), (-0.7273, -0.4545, 0.0), (-0.7273, -0.2727, 0.0), (-0.7273, -0.09091, 0.0), (-0.7273, 0.09091, 0.0), (-0.7273, 0.2727, 0.0), (-0.7273, 0.4545, 0.0), (-0.7273, 0.6364, 0.0), (-0.7273, 0.8182, 0.0), (-0.5455, -0.8182, 0.0), (-0.5455, -0.6364, 0.0), (-0.5455, -0.4545, 0.0), (-0.5455, -0.2727, 0.0), (-0.5455, -0.09091, 0.0), (-0.5455, 0.09091, 0.0), (-0.5455, 0.2727, 0.0), (-0.5455, 0.4545, 0.0), (-0.5455, 0.6364, 0.0), (-0.5455, 0.8182, 0.0), (-0.3636, -0.8182, 0.0), (-0.3636, -0.6364, 0.0), (-0.3636, -0.4545, -0.0002511), (-0.3636, -0.2727, -0.0004344), (-0.3636, -0.09091, 0.0), (-0.3636, 0.09091, 0.0), (-0.3636, 0.2727, 0.0), (-0.3636, 0.4545, 0.0), (-0.3636, 0.6364, 0.0), (-0.3636, 0.8182, 0.0), (-0.1818, -0.8182, 0.0), (-0.1818, -0.6364, -0.00226), (-0.1818, -0.4545, -0.01088), (-0.1818, -0.2727, -0.01332), (-0.1818, -0.09091, 0.001691), (-0.1818, 0.09091, 0.001272), (-0.1818, 0.2727, 0.0), (-0.1818, 0.4545, 0.0), (-0.1818, 0.6364, 0.0), (-0.1818, 0.8182, 0.0), (-2.235e-08, -0.8182, 0.0), (-2.235e-08, -0.6364, -0.00226), (-2.235e-08, -0.4545, -0.01088), (-2.235e-08, -0.2727, -0.008716), (-2.235e-08, -0.09091, 0.01453), (-2.235e-08, 0.09091, 0.01342), (-2.235e-08, 0.2727, 0.002534), (-2.235e-08, 0.4545, 0.0), (-2.235e-08, 0.6364, 0.0), (-2.235e-08, 0.8182, 0.0), (0.1818, -0.8182, 0.0), (0.1818, -0.6364, 0.0), (0.1818, -0.4545, -0.0002511), (0.1818, -0.2727, 0.0005548), (0.1818, -0.09091, 0.008135), (0.1818, 0.09091, 0.008807), (0.1818, 0.2727, 0.002534), (0.1818, 0.4545, 0.0), (0.1818, 0.6364, 0.0), (0.1818, 0.8182, 0.0), (0.3636, -0.8182, 0.0), (0.3636, -0.6364, 0.0), (0.3636, -0.4545, 0.0), (0.3636, -0.2727, 0.0), (0.3636, -0.09091, 0.0), (0.3636, 0.09091, 0.0002819), (0.3636, 0.2727, 0.0), (0.3636, 0.4545, 0.0), (0.3636, 0.6364, 0.0), (0.3636, 0.8182, 0.0), (0.5455, -0.8182, 0.0), (0.5455, -0.6364, 0.0), (0.5455, -0.4545, 0.0), (0.5455, -0.2727, 0.0), (0.5455, -0.09091, 0.0), (0.5455, 0.09091, 0.0), (0.5455, 0.2727, 0.0), (0.5455, 0.4545, 0.0), (0.5455, 0.6364, 0.0), (0.5455, 0.8182, 0.0), (0.7273, -0.8182, 0.0), (0.7273, -0.6364, 0.0), (0.7273, -0.4545, 0.0), (0.7273, -0.2727, 0.0), (0.7273, -0.09091, 0.0), (0.7273, 0.09091, 0.0), (0.7273, 0.2727, 0.0), (0.7273, 0.4545, 0.0), (0.7273, 0.6364, 0.0), (0.7273, 0.8182, 0.0), (0.9091, -0.8182, 0.0), (0.9091, -0.6364, 0.0), (0.9091, -0.4545, 0.0), (0.9091, -0.2727, 0.0), (0.9091, -0.09091, 0.0), (0.9091, 0.09091, 0.0), (0.9091, 0.2727, 0.0), (0.9091, 0.4545, 0.0), (0.9091, 0.6364, 0.0), (0.9091, 0.8182, 0.0), (0.9091, 0.9091, 0.0), (-0.9091, 0.9091, 0.0), (-0.7273, 0.9091, 0.0), (-0.5455, 0.9091, 0.0), (-0.3636, 0.9091, 0.0), (-0.1818, 0.9091, 0.0), (-2.235e-08, 0.9091, 0.0), (0.1818, 0.9091, 0.0), (0.3636, 0.9091, 0.0), (0.5455, 0.9091, 0.0), (0.7273, 0.9091, 0.0), (-0.9091, -0.9091, 0.0), (-0.9091, -0.7273, 0.0), (-0.9091, -0.5455, 0.0), (-0.9091, -0.3636, 0.0), (-0.9091, -0.1818, 0.0), (-0.9091, 0.0, 0.0), (-0.9091, 0.1818, 0.0), (-0.9091, 0.3636, 0.0), (-0.9091, 0.5455, 0.0), (-0.9091, 0.7273, 0.0), (-0.7273, -0.9091, 0.0), (-0.7273, -0.7273, 0.0), (-0.7273, -0.5455, 0.0), (-0.7273, -0.3636, 0.0), (-0.7273, -0.1818, 0.0), (-0.7273, 2.235e-08, 0.0), (-0.7273, 0.1818, 0.0), (-0.7273, 0.3636, 0.0), (-0.7273, 0.5455, 0.0), (-0.7273, 0.7273, 0.0), (-0.5455, -0.9091, 0.0), (-0.5455, -0.7273, 0.0), (-0.5455, -0.5455, 0.0), (-0.5455, -0.3636, 0.0), (-0.5455, -0.1818, 0.0), (-0.5455, 2.235e-08, 0.0), (-0.5455, 0.1818, 0.0), (-0.5455, 0.3636, 0.0), (-0.5455, 0.5455, 0.0), (-0.5455, 0.7273, 0.0), (-0.3636, -0.9091, 0.0), (-0.3636, -0.7273, 0.0), (-0.3636, -0.5455, -6.906e-05), (-0.3636, -0.3636, -0.0001887), (-0.3636, -0.1818, -0.0001197), (-0.3636, 2.235e-08, 0.0), (-0.3636, 0.1818, 0.0), (-0.3636, 0.3636, 0.0), (-0.3636, 0.5455, 0.0), (-0.3636, 0.7273, 0.0), (-0.1818, -0.9091, 0.0), (-0.1818, -0.7273, -6.906e-05), (-0.1818, -0.5455, -0.00557), (-0.1818, -0.3636, -0.01487), (-0.1818, -0.1818, -0.005454), (-0.1818, 2.235e-08, 0.003997), (-0.1818, 0.1818, 7.763e-05), (-0.1818, 0.3636, 0.0), (-0.1818, 0.5455, 0.0), (-0.1818, 0.7273, 0.0), (-2.235e-08, -0.9091, 0.0), (-2.235e-08, -0.7273, -6.906e-05), (-2.235e-08, -0.5455, -0.00557), (-2.235e-08, -0.3636, -0.01442), (-2.235e-08, -0.1818, 0.003062), (-2.235e-08, 2.235e-08, 0.01844), (-2.235e-08, 0.1818, 0.006561), (-2.235e-08, 0.3636, 7.763e-05), (-2.235e-08, 0.5455, 0.0), (-2.235e-08, 0.7273, 0.0), (0.1818, -0.9091, 0.0), (0.1818, -0.7273, 0.0), (0.1818, -0.5455, -6.906e-05), (0.1818, -0.3636, -0.0001887), (0.1818, -0.1818, 0.003997), (0.1818, 2.235e-08, 0.01015), (0.1818, 0.1818, 0.006111), (0.1818, 0.3636, 7.763e-05), (0.1818, 0.5455, 0.0), (0.1818, 0.7273, 0.0), (0.3636, -0.9091, 0.0), (0.3636, -0.7273, 0.0), (0.3636, -0.5455, 0.0), (0.3636, -0.3636, 0.0), (0.3636, -0.1818, 0.0), (0.3636, 2.235e-08, 7.763e-05), (0.3636, 0.1818, 7.763e-05), (0.3636, 0.3636, 0.0), (0.3636, 0.5455, 0.0), (0.3636, 0.7273, 0.0), (0.5455, -0.9091, 0.0), (0.5455, -0.7273, 0.0), (0.5455, -0.5455, 0.0), (0.5455, -0.3636, 0.0), (0.5455, -0.1818, 0.0), (0.5455, 2.235e-08, 0.0), (0.5455, 0.1818, 0.0), (0.5455, 0.3636, 0.0), (0.5455, 0.5455, 0.0), (0.5455, 0.7273, 0.0), (0.7273, -0.9091, 0.0), (0.7273, -0.7273, 0.0), (0.7273, -0.5455, 0.0), (0.7273, -0.3636, 0.0), (0.7273, -0.1818, 0.0), (0.7273, 2.235e-08, 0.0), (0.7273, 0.1818, 0.0), (0.7273, 0.3636, 0.0), (0.7273, 0.5455, 0.0), (0.7273, 0.7273, 0.0), (0.9091, -0.9091, 0.0), (0.9091, -0.7273, 0.0), (0.9091, -0.5455, 0.0), (0.9091, -0.3636, 0.0), (0.9091, -0.1818, 0.0), (0.9091, 2.235e-08, 0.0), (0.9091, 0.1818, 0.0), (0.9091, 0.3636, 0.0), (0.9091, 0.5455, 0.0), (0.9091, 0.7273, 0.0)], [], [(408, 147, 2, 158), (409, 188, 23, 145), (410, 199, 22, 167), (411, 210, 21, 166), (412, 221, 20, 165), (413, 232, 19, 164), (414, 243, 18, 163), (415, 254, 17, 162), (416, 265, 16, 161), (417, 276, 15, 160), (418, 287, 14, 159), (419, 189, 44, 298), (420, 190, 45, 299), (421, 191, 46, 300), (422, 192, 47, 301), (423, 193, 48, 302), (424, 194, 49, 303), (425, 195, 50, 304), (426, 196, 51, 305), (427, 197, 52, 306), (428, 198, 53, 307), (429, 200, 54, 308), (430, 201, 55, 309), (431, 202, 56, 310), (432, 203, 57, 311), (433, 204, 58, 312), (434, 205, 59, 313), (435, 206, 60, 314), (436, 207, 61, 315), (437, 208, 62, 316), (438, 209, 63, 317), (439, 211, 64, 318), (440, 212, 65, 319), (441, 213, 66, 320), (442, 214, 67, 321), (443, 215, 68, 322), (444, 216, 69, 323), (445, 217, 70, 324), (446, 218, 71, 325), (447, 219, 72, 326), (448, 220, 73, 327), (449, 222, 74, 328), (450, 223, 75, 329), (451, 224, 76, 330), (452, 225, 77, 331), (453, 226, 78, 332), (454, 227, 79, 333), (455, 228, 80, 334), (456, 229, 81, 335), (457, 230, 82, 336), (458, 231, 83, 337), (459, 233, 84, 338), (460, 234, 85, 339), (461, 235, 86, 340), (462, 236, 87, 341), (463, 237, 88, 342), (464, 238, 89, 343), (465, 239, 90, 344), (466, 240, 91, 345), (467, 241, 92, 346), (468, 242, 93, 347), (469, 244, 94, 348), (470, 245, 95, 349), (471, 246, 96, 350), (472, 247, 97, 351), (473, 248, 98, 352), (474, 249, 99, 353), (475, 250, 100, 354), (476, 251, 101, 355), (477, 252, 102, 356), (478, 253, 103, 357), (479, 255, 104, 358), (480, 256, 105, 359), (481, 257, 106, 360), (482, 258, 107, 361), (483, 259, 108, 362), (484, 260, 109, 363), (485, 261, 110, 364), (486, 262, 111, 365), (487, 263, 112, 366), (488, 264, 113, 367), (489, 266, 114, 368), (490, 267, 115, 369), (491, 268, 116, 370), (492, 269, 117, 371), (493, 270, 118, 372), (494, 271, 119, 373), (495, 272, 120, 374), (496, 273, 121, 375), (497, 274, 122, 376), (498, 275, 123, 377), (499, 277, 124, 378), (500, 278, 125, 379), (501, 279, 126, 380), (502, 280, 127, 381), (503, 281, 128, 382), (504, 282, 129, 383), (505, 283, 130, 384), (506, 284, 131, 385), (507, 285, 132, 386), (508, 286, 133, 387), (509, 288, 134, 388), (510, 289, 135, 389), (511, 290, 136, 390), (512, 291, 137, 391), (513, 292, 138, 392), (514, 293, 139, 393), (515, 294, 140, 394), (516, 295, 141, 395), (517, 296, 142, 396), (518, 297, 143, 397), (519, 178, 34, 398), (520, 179, 35, 399), (521, 180, 36, 400), (522, 181, 37, 401), (523, 182, 38, 402), (524, 183, 39, 403), (525, 184, 40, 404), (526, 185, 41, 405), (527, 186, 42, 406), (528, 187, 43, 407), (287, 408, 158, 14), (143, 407, 408, 287), (407, 43, 147, 408), (168, 409, 145, 3), (24, 307, 409, 168), (307, 53, 188, 409), (188, 410, 167, 23), (53, 317, 410, 188), (317, 63, 199, 410), (199, 411, 166, 22), (63, 327, 411, 199), (327, 73, 210, 411), (210, 412, 165, 21), (73, 337, 412, 210), (337, 83, 221, 412), (221, 413, 164, 20), (83, 347, 413, 221), (347, 93, 232, 413), (232, 414, 163, 19), (93, 357, 414, 232), (357, 103, 243, 414), (243, 415, 162, 18), (103, 367, 415, 243), (367, 113, 254, 415), (254, 416, 161, 17), (113, 377, 416, 254), (377, 123, 265, 416), (265, 417, 160, 16), (123, 387, 417, 265), (387, 133, 276, 417), (276, 418, 159, 15), (133, 397, 418, 276), (397, 143, 287, 418), (146, 419, 298, 33), (1, 144, 419, 146), (144, 13, 189, 419), (177, 420, 299, 32), (33, 298, 420, 177), (298, 44, 190, 420), (176, 421, 300, 31), (32, 299, 421, 176), (299, 45, 191, 421), (175, 422, 301, 30), (31, 300, 422, 175), (300, 46, 192, 422), (174, 423, 302, 29), (30, 301, 423, 174), (301, 47, 193, 423), (173, 424, 303, 28), (29, 302, 424, 173), (302, 48, 194, 424), (172, 425, 304, 27), (28, 303, 425, 172), (303, 49, 195, 425), (171, 426, 305, 26), (27, 304, 426, 171), (304, 50, 196, 426), (170, 427, 306, 25), (26, 305, 427, 170), (305, 51, 197, 427), (169, 428, 307, 24), (25, 306, 428, 169), (306, 52, 198, 428), (189, 429, 308, 44), (13, 157, 429, 189), (157, 12, 200, 429), (190, 430, 309, 45), (44, 308, 430, 190), (308, 54, 201, 430), (191, 431, 310, 46), (45, 309, 431, 191), (309, 55, 202, 431), (192, 432, 311, 47), (46, 310, 432, 192), (310, 56, 203, 432), (193, 433, 312, 48), (47, 311, 433, 193), (311, 57, 204, 433), (194, 434, 313, 49), (48, 312, 434, 194), (312, 58, 205, 434), (195, 435, 314, 50), (49, 313, 435, 195), (313, 59, 206, 435), (196, 436, 315, 51), (50, 314, 436, 196), (314, 60, 207, 436), (197, 437, 316, 52), (51, 315, 437, 197), (315, 61, 208, 437), (198, 438, 317, 53), (52, 316, 438, 198), (316, 62, 209, 438), (200, 439, 318, 54), (12, 156, 439, 200), (156, 11, 211, 439), (201, 440, 319, 55), (54, 318, 440, 201), (318, 64, 212, 440), (202, 441, 320, 56), (55, 319, 441, 202), (319, 65, 213, 441), (203, 442, 321, 57), (56, 320, 442, 203), (320, 66, 214, 442), (204, 443, 322, 58), (57, 321, 443, 204), (321, 67, 215, 443), (205, 444, 323, 59), (58, 322, 444, 205), (322, 68, 216, 444), (206, 445, 324, 60), (59, 323, 445, 206), (323, 69, 217, 445), (207, 446, 325, 61), (60, 324, 446, 207), (324, 70, 218, 446), (208, 447, 326, 62), (61, 325, 447, 208), (325, 71, 219, 447), (209, 448, 327, 63), (62, 326, 448, 209), (326, 72, 220, 448), (211, 449, 328, 64), (11, 155, 449, 211), (155, 10, 222, 449), (212, 450, 329, 65), (64, 328, 450, 212), (328, 74, 223, 450), (213, 451, 330, 66), (65, 329, 451, 213), (329, 75, 224, 451), (214, 452, 331, 67), (66, 330, 452, 214), (330, 76, 225, 452), (215, 453, 332, 68), (67, 331, 453, 215), (331, 77, 226, 453), (216, 454, 333, 69), (68, 332, 454, 216), (332, 78, 227, 454), (217, 455, 334, 70), (69, 333, 455, 217), (333, 79, 228, 455), (218, 456, 335, 71), (70, 334, 456, 218), (334, 80, 229, 456), (219, 457, 336, 72), (71, 335, 457, 219), (335, 81, 230, 457), (220, 458, 337, 73), (72, 336, 458, 220), (336, 82, 231, 458), (222, 459, 338, 74), (10, 154, 459, 222), (154, 9, 233, 459), (223, 460, 339, 75), (74, 338, 460, 223), (338, 84, 234, 460), (224, 461, 340, 76), (75, 339, 461, 224), (339, 85, 235, 461), (225, 462, 341, 77), (76, 340, 462, 225), (340, 86, 236, 462), (226, 463, 342, 78), (77, 341, 463, 226), (341, 87, 237, 463), (227, 464, 343, 79), (78, 342, 464, 227), (342, 88, 238, 464), (228, 465, 344, 80), (79, 343, 465, 228), (343, 89, 239, 465), (229, 466, 345, 81), (80, 344, 466, 229), (344, 90, 240, 466), (230, 467, 346, 82), (81, 345, 467, 230), (345, 91, 241, 467), (231, 468, 347, 83), (82, 346, 468, 231), (346, 92, 242, 468), (233, 469, 348, 84), (9, 153, 469, 233), (153, 8, 244, 469), (234, 470, 349, 85), (84, 348, 470, 234), (348, 94, 245, 470), (235, 471, 350, 86), (85, 349, 471, 235), (349, 95, 246, 471), (236, 472, 351, 87), (86, 350, 472, 236), (350, 96, 247, 472), (237, 473, 352, 88), (87, 351, 473, 237), (351, 97, 248, 473), (238, 474, 353, 89), (88, 352, 474, 238), (352, 98, 249, 474), (239, 475, 354, 90), (89, 353, 475, 239), (353, 99, 250, 475), (240, 476, 355, 91), (90, 354, 476, 240), (354, 100, 251, 476), (241, 477, 356, 92), (91, 355, 477, 241), (355, 101, 252, 477), (242, 478, 357, 93), (92, 356, 478, 242), (356, 102, 253, 478), (244, 479, 358, 94), (8, 152, 479, 244), (152, 7, 255, 479), (245, 480, 359, 95), (94, 358, 480, 245), (358, 104, 256, 480), (246, 481, 360, 96), (95, 359, 481, 246), (359, 105, 257, 481), (247, 482, 361, 97), (96, 360, 482, 247), (360, 106, 258, 482), (248, 483, 362, 98), (97, 361, 483, 248), (361, 107, 259, 483), (249, 484, 363, 99), (98, 362, 484, 249), (362, 108, 260, 484), (250, 485, 364, 100), (99, 363, 485, 250), (363, 109, 261, 485), (251, 486, 365, 101), (100, 364, 486, 251), (364, 110, 262, 486), (252, 487, 366, 102), (101, 365, 487, 252), (365, 111, 263, 487), (253, 488, 367, 103), (102, 366, 488, 253), (366, 112, 264, 488), (255, 489, 368, 104), (7, 151, 489, 255), (151, 6, 266, 489), (256, 490, 369, 105), (104, 368, 490, 256), (368, 114, 267, 490), (257, 491, 370, 106), (105, 369, 491, 257), (369, 115, 268, 491), (258, 492, 371, 107), (106, 370, 492, 258), (370, 116, 269, 492), (259, 493, 372, 108), (107, 371, 493, 259), (371, 117, 270, 493), (260, 494, 373, 109), (108, 372, 494, 260), (372, 118, 271, 494), (261, 495, 374, 110), (109, 373, 495, 261), (373, 119, 272, 495), (262, 496, 375, 111), (110, 374, 496, 262), (374, 120, 273, 496), (263, 497, 376, 112), (111, 375, 497, 263), (375, 121, 274, 497), (264, 498, 377, 113), (112, 376, 498, 264), (376, 122, 275, 498), (266, 499, 378, 114), (6, 150, 499, 266), (150, 5, 277, 499), (267, 500, 379, 115), (114, 378, 500, 267), (378, 124, 278, 500), (268, 501, 380, 116), (115, 379, 501, 268), (379, 125, 279, 501), (269, 502, 381, 117), (116, 380, 502, 269), (380, 126, 280, 502), (270, 503, 382, 118), (117, 381, 503, 270), (381, 127, 281, 503), (271, 504, 383, 119), (118, 382, 504, 271), (382, 128, 282, 504), (272, 505, 384, 120), (119, 383, 505, 272), (383, 129, 283, 505), (273, 506, 385, 121), (120, 384, 506, 273), (384, 130, 284, 506), (274, 507, 386, 122), (121, 385, 507, 274), (385, 131, 285, 507), (275, 508, 387, 123), (122, 386, 508, 275), (386, 132, 286, 508), (277, 509, 388, 124), (5, 149, 509, 277), (149, 4, 288, 509), (278, 510, 389, 125), (124, 388, 510, 278), (388, 134, 289, 510), (279, 511, 390, 126), (125, 389, 511, 279), (389, 135, 290, 511), (280, 512, 391, 127), (126, 390, 512, 280), (390, 136, 291, 512), (281, 513, 392, 128), (127, 391, 513, 281), (391, 137, 292, 513), (282, 514, 393, 129), (128, 392, 514, 282), (392, 138, 293, 514), (283, 515, 394, 130), (129, 393, 515, 283), (393, 139, 294, 515), (284, 516, 395, 131), (130, 394, 516, 284), (394, 140, 295, 516), (285, 517, 396, 132), (131, 395, 517, 285), (395, 141, 296, 517), (286, 518, 397, 133), (132, 396, 518, 286), (396, 142, 297, 518), (288, 519, 398, 134), (4, 148, 519, 288), (148, 0, 178, 519), (289, 520, 399, 135), (134, 398, 520, 289), (398, 34, 179, 520), (290, 521, 400, 136), (135, 399, 521, 290), (399, 35, 180, 521), (291, 522, 401, 137), (136, 400, 522, 291), (400, 36, 181, 522), (292, 523, 402, 138), (137, 401, 523, 292), (401, 37, 182, 523), (293, 524, 403, 139), (138, 402, 524, 293), (402, 38, 183, 524), (294, 525, 404, 140), (139, 403, 525, 294), (403, 39, 184, 525), (295, 526, 405, 141), (140, 404, 526, 295), (404, 40, 185, 526), (296, 527, 406, 142), (141, 405, 527, 296), (405, 41, 186, 527), (297, 528, 407, 143), (142, 406, 528, 297), (406, 42, 187, 528)])
me_plane_001.materials.append(mat_material_001)
me_plane_001.use_remesh_preserve_volume = False
me_plane_001.use_remesh_preserve_attributes = False
me_plane_001.use_mirror_vertex_groups = False
me_plane_001.update()
me_plane = bpy.data.meshes.new('Plane')
me_plane.from_pydata([(1.783, -1.783, 0.03947), (-1.783, -1.783, 0.4542), (1.783, 1.783, 0.6017), (-1.783, 1.783, 0.3879), (1.459, -1.783, -0.08759), (1.135, -1.783, -0.08053), (0.8106, -1.783, -0.07043), (0.4864, -1.783, -0.03595), (0.1621, -1.783, -0.006672), (-0.1621, -1.783, -5.696e-05), (-0.4864, -1.783, -2.497e-05), (-0.8106, -1.783, 0.04514), (-1.135, -1.783, 0.2022), (-1.459, -1.783, 0.3737), (1.459, 1.783, 0.495), (1.135, 1.783, 0.2679), (0.8106, 1.783, 0.05979), (0.4864, 1.783, 0.0), (0.1621, 1.783, 0.0), (-0.1621, 1.783, 0.0), (-0.4864, 1.783, 0.0), (-0.8106, 1.783, 0.009689), (-1.135, 1.783, 0.1332), (-1.459, 1.783, 0.3439), (-1.783, 1.459, 0.3439), (-1.783, 1.135, 0.1332), (-1.783, 0.8106, 0.009689), (-1.783, 0.4864, 0.004723), (-1.783, 0.1621, 0.015), (-1.783, -0.1621, 0.015), (-1.783, -0.4864, 0.004723), (-1.783, -0.8106, 0.04514), (-1.783, -1.135, 0.2022), (-1.783, -1.459, 0.3737), (1.783, -1.459, -0.05452), (1.783, -1.135, -0.01024), (1.783, -0.8106, -0.001892), (1.783, -0.4864, 0.002426), (1.783, -0.1621, 0.002426), (1.783, 0.1621, 0.0), (1.783, 0.4864, 0.0), (1.783, 0.8106, 0.05979), (1.783, 1.135, 0.2679), (1.783, 1.459, 0.495), (-1.459, -1.459, 0.3077), (-1.459, -1.135, 0.1599), (-1.459, -0.8106, 0.03721), (-1.459, -0.4864, 0.04271), (-1.459, -0.1621, 0.07077), (-1.459, 0.1621, 0.07077), (-1.459, 0.4864, 0.04271), (-1.459, 0.8106, 0.03714), (-1.459, 1.135, 0.1676), (-1.459, 1.459, 0.3474), (-1.135, -1.459, 0.1599), (-1.135, -1.135, 0.06392), (-1.135, -0.8106, 0.0301), (-1.135, -0.4864, 0.08631), (-1.135, -0.1621, 0.1298), (-1.135, 0.1621, 0.1285), (-1.135, 0.4864, 0.07716), (-1.135, 0.8106, 0.03735), (-1.135, 1.135, 0.0993), (-1.135, 1.459, 0.1676), (-0.8106, -1.459, 0.02142), (-0.8106, -1.135, -0.01807), (-0.8106, -0.8106, -0.008849), (-0.8106, -0.4864, 0.03405), (-0.8106, -0.1621, 0.0818), (-0.8106, 0.1621, 0.079), (-0.8106, 0.4864, 0.04177), (-0.8106, 0.8106, 0.002507), (-0.8106, 1.135, 0.00759), (-0.8106, 1.459, 0.02806), (-0.4864, -1.459, -0.01237), (-0.4864, -1.135, -0.06063), (-0.4864, -0.8106, -0.1101), (-0.4864, -0.4864, -0.1166), (-0.4864, -0.1621, -0.09047), (-0.4864, 0.1621, -0.08522), (-0.4864, 0.4864, -0.06763), (-0.4864, 0.8106, -0.03744), (-0.4864, 1.135, -0.01106), (-0.4864, 1.459, 0.0), (-0.1621, -1.459, -0.008643), (-0.1621, -1.135, -0.07859), (-0.1621, -0.8106, -0.1569), (-0.1621, -0.4864, -0.1942), (-0.1621, -0.1621, -0.191), (-0.1621, 0.1621, -0.1782), (-0.1621, 0.4864, -0.1344), (-0.1621, 0.8106, -0.05224), (-0.1621, 1.135, -0.00406), (-0.1621, 1.459, 0.0), (0.1621, -1.459, -0.01032), (0.1621, -1.135, -0.03499), (0.1621, -0.8106, -0.07761), (0.1621, -0.4864, -0.1285), (0.1621, -0.1621, -0.1459), (0.1621, 0.1621, -0.1343), (0.1621, 0.4864, -0.09847), (0.1621, 0.8106, -0.03213), (0.1621, 1.135, -0.001124), (0.1621, 1.459, 0.0), (0.4864, -1.459, -0.03005), (0.4864, -1.135, 0.01975), (0.4864, -0.8106, 0.0002575), (0.4864, -0.4864, -0.02316), (0.4864, -0.1621, -0.0134), (0.4864, 0.1621, -0.0009992), (0.4864, 0.4864, -0.0131), (0.4864, 0.8106, -0.01759), (0.4864, 1.135, -0.0001659), (0.4864, 1.459, 0.0), (0.8106, -1.459, -0.05917), (0.8106, -1.135, 0.02696), (0.8106, -0.8106, 0.04618), (0.8106, -0.4864, 0.05169), (0.8106, -0.1621, 0.08829), (0.8106, 0.1621, 0.1025), (0.8106, 0.4864, 0.04668), (0.8106, 0.8106, -0.003297), (0.8106, 1.135, 0.001885), (0.8106, 1.459, 0.03729), (1.135, -1.459, -0.0653), (1.135, -1.135, 0.002385), (1.135, -0.8106, 0.05229), (1.135, -0.4864, 0.09066), (1.135, -0.1621, 0.1231), (1.135, 0.1621, 0.1116), (1.135, 0.4864, 0.0356), (1.135, 0.8106, 0.001885), (1.135, 1.135, 0.08811), (1.135, 1.459, 0.2119), (1.459, -1.459, -0.08336), (1.459, -1.135, -0.01716), (1.459, -0.8106, 0.02561), (1.459, -0.4864, 0.05858), (1.459, -0.1621, 0.06993), (1.459, 0.1621, 0.03847), (1.459, 0.4864, 0.002426), (1.459, 0.8106, 0.03729), (1.459, 1.135, 0.2119), (1.459, 1.459, 0.4076), (-1.621, -1.783, 0.4319), (-1.621, 1.783, 0.3983), (-1.783, -1.621, 0.4319), (1.783, 1.621, 0.5721), (1.621, -1.783, -0.02641), (1.297, -1.783, -0.08514), (0.9727, -1.783, -0.07744), (0.6485, -1.783, -0.05519), (0.3242, -1.783, -0.01801), (-2.98e-08, -1.783, -0.00218), (-0.3242, -1.783, 0.0), (-0.6485, -1.783, 0.004863), (-0.9727, -1.783, 0.1153), (-1.297, -1.783, 0.2927), (1.621, 1.783, 0.5721), (1.297, 1.783, 0.3878), (0.9727, 1.783, 0.1528), (0.6485, 1.783, 0.006442), (0.3242, 1.783, 0.0), (-2.98e-08, 1.783, 0.0), (-0.3242, 1.783, 0.0), (-0.6485, 1.783, 0.0), (-0.9727, 1.783, 0.04909), (-1.297, 1.783, 0.2456), (-1.783, 1.621, 0.3983), (-1.783, 1.297, 0.2456), (-1.783, 0.9727, 0.04909), (-1.783, 0.6485, 0.000527), (-1.783, 0.3242, 0.01043), (-1.783, -5.96e-08, 0.01672), (-1.783, -0.3242, 0.01043), (-1.783, -0.6485, 0.005389), (-1.783, -0.9727, 0.1153), (-1.783, -1.297, 0.2927), (1.783, -1.621, -0.01178), (1.783, -1.297, -0.03085), (1.783, -0.9727, -0.00237), (1.783, -0.6485, 0.0002421), (1.783, -0.3242, 0.003385), (1.783, 2.98e-08, 0.000512), (1.783, 0.3242, 0.0), (1.783, 0.6485, 0.006442), (1.783, 0.9727, 0.1528), (1.783, 1.297, 0.3878), (-1.459, 1.621, 0.375), (-1.459, -1.621, 0.3561), (-1.459, -1.297, 0.2382), (-1.459, -0.9727, 0.08603), (-1.459, -0.6485, 0.02537), (-1.459, -0.3242, 0.05924), (-1.459, 2.98e-08, 0.07491), (-1.459, 0.3242, 0.05924), (-1.459, 0.6485, 0.02485), (-1.459, 0.9727, 0.08781), (-1.459, 1.297, 0.2682), (-1.135, 1.621, 0.1672), (-1.135, -1.621, 0.1911), (-1.135, -1.297, 0.1144), (-1.135, -0.9727, 0.03118), (-1.135, -0.6485, 0.05778), (-1.135, -0.3242, 0.1111), (-1.135, 2.98e-08, 0.138), (-1.135, 0.3242, 0.1054), (-1.135, 0.6485, 0.05017), (-1.135, 0.9727, 0.05917), (-1.135, 1.297, 0.1405), (-0.8106, 1.621, 0.0225), (-0.8106, -1.621, 0.03926), (-0.8106, -1.297, -0.001189), (-0.8106, -0.9727, -0.01862), (-0.8106, -0.6485, 0.009944), (-0.8106, -0.3242, 0.06078), (-0.8106, 2.98e-08, 0.08723), (-0.8106, 0.3242, 0.06256), (-0.8106, 0.6485, 0.01815), (-0.8106, 0.9727, -0.002895), (-0.8106, 1.297, 0.0225), (-0.4864, 1.621, 0.0), (-0.4864, -1.621, -0.003939), (-0.4864, -1.297, -0.02849), (-0.4864, -0.9727, -0.08977), (-0.4864, -0.6485, -0.12), (-0.4864, -0.3242, -0.102), (-0.4864, 2.98e-08, -0.08796), (-0.4864, 0.3242, -0.07947), (-0.4864, 0.6485, -0.04982), (-0.4864, 0.9727, -0.0253), (-0.4864, 1.297, -8.636e-05), (-0.1621, 1.621, 0.0), (-0.1621, -1.621, -0.001609), (-0.1621, -1.297, -0.03622), (-0.1621, -0.9727, -0.122), (-0.1621, -0.6485, -0.1808), (-0.1621, -0.3242, -0.1969), (-0.1621, 2.98e-08, -0.1857), (-0.1621, 0.3242, -0.1629), (-0.1621, 0.6485, -0.09137), (-0.1621, 0.9727, -0.02575), (-0.1621, 1.297, 0.0), (0.1621, 1.621, 0.0), (0.1621, -1.621, -0.008318), (0.1621, -1.297, -0.02287), (0.1621, -0.9727, -0.05323), (0.1621, -0.6485, -0.1057), (0.1621, -0.3242, -0.142), (0.1621, 2.98e-08, -0.1433), (0.1621, 0.3242, -0.12), (0.1621, 0.6485, -0.06864), (0.1621, 0.9727, -0.01063), (0.1621, 1.297, 0.0), (0.4864, 1.621, 0.0), (0.4864, -1.621, -0.03689), (0.4864, -1.297, -0.003529), (0.4864, -0.9727, 0.01687), (0.4864, -0.6485, -0.01605), (0.4864, -0.3242, -0.02078), (0.4864, 2.98e-08, -0.004915), (0.4864, 0.3242, -0.008061), (0.4864, 0.6485, -0.01576), (0.4864, 0.9727, -0.006568), (0.4864, 1.297, 0.0), (0.8106, 1.621, 0.05364), (0.8106, -1.621, -0.07052), (0.8106, -1.297, -0.01891), (0.8106, -0.9727, 0.04576), (0.8106, -0.6485, 0.04462), (0.8106, -0.3242, 0.07007), (0.8106, 2.98e-08, 0.1011), (0.8106, 0.3242, 0.0826), (0.8106, 0.6485, 0.01279), (0.8106, 0.9727, -0.0003247), (0.8106, 1.297, 0.01689), (1.135, 1.621, 0.2531), (1.135, -1.621, -0.07847), (1.135, -1.297, -0.03911), (1.135, -0.9727, 0.03236), (1.135, -0.6485, 0.07165), (1.135, -0.3242, 0.1093), (1.135, 2.98e-08, 0.1267), (1.135, 0.3242, 0.07411), (1.135, 0.6485, 0.008558), (1.135, 0.9727, 0.03254), (1.135, 1.297, 0.1528), (1.459, 1.621, 0.4718), (1.459, -1.621, -0.106), (1.459, -1.297, -0.04), (1.459, -0.9727, 0.003301), (1.459, -0.6485, 0.04386), (1.459, -0.3242, 0.06805), (1.459, 2.98e-08, 0.05958), (1.459, 0.3242, 0.0171), (1.459, 0.6485, 0.0009742), (1.459, 0.9727, 0.1134), (1.459, 1.297, 0.3156), (-1.621, -1.459, 0.3561), (-1.621, -1.135, 0.1911), (-1.621, -0.8106, 0.04175), (-1.621, -0.4864, 0.02047), (-1.621, -0.1621, 0.03978), (-1.621, 0.1621, 0.03978), (-1.621, 0.4864, 0.02047), (-1.621, 0.8106, 0.02379), (-1.621, 1.135, 0.1672), (-1.621, 1.459, 0.375), (-1.297, -1.459, 0.2382), (-1.297, -1.135, 0.1153), (-1.297, -0.8106, 0.03321), (-1.297, -0.4864, 0.06679), (-1.297, -0.1621, 0.1031), (-1.297, 0.1621, 0.1031), (-1.297, 0.4864, 0.06671), (-1.297, 0.8106, 0.04289), (-1.297, 1.135, 0.1405), (-1.297, 1.459, 0.2682), (-0.9727, -1.459, 0.08352), (-0.9727, -1.135, 0.01522), (-0.9727, -0.8106, 0.02238), (-0.9727, -0.4864, 0.07675), (-0.9727, -0.1621, 0.1271), (-0.9727, 0.1621, 0.1259), (-0.9727, 0.4864, 0.06859), (-0.9727, 0.8106, 0.02016), (-0.9727, 1.135, 0.05007), (-0.9727, 1.459, 0.08728), (-0.6485, -1.459, -0.01008), (-0.6485, -1.135, -0.03901), (-0.6485, -0.8106, -0.05592), (-0.6485, -0.4864, -0.03632), (-0.6485, -0.1621, 0.001795), (-0.6485, 0.1621, 0.0009548), (-0.6485, 0.4864, -0.009794), (-0.6485, 0.8106, -0.01795), (-0.6485, 1.135, -0.007793), (-0.6485, 1.459, 0.0002279), (-0.3242, -1.459, -0.01097), (-0.3242, -1.135, -0.07549), (-0.3242, -0.8106, -0.1503), (-0.3242, -0.4864, -0.1724), (-0.3242, -0.1621, -0.1575), (-0.3242, 0.1621, -0.1512), (-0.3242, 0.4864, -0.1116), (-0.3242, 0.8106, -0.04945), (-0.3242, 1.135, -0.009078), (-0.3242, 1.459, 0.0), (-2.98e-08, -1.459, -0.008012), (-2.98e-08, -1.135, -0.06294), (-2.98e-08, -0.8106, -0.1305), (-2.98e-08, -0.4864, -0.1782), (-2.98e-08, -0.1621, -0.1889), (-2.98e-08, 0.1621, -0.171), (-2.98e-08, 0.4864, -0.1278), (-2.98e-08, 0.8106, -0.0454), (-2.98e-08, 1.135, -0.0008894), (-2.98e-08, 1.459, 0.0), (0.3242, -1.459, -0.01724), (0.3242, -1.135, -0.00394), (0.3242, -0.8106, -0.03242), (0.3242, -0.4864, -0.07294), (0.3242, -0.1621, -0.08133), (0.3242, 0.1621, -0.07481), (0.3242, 0.4864, -0.05592), (0.3242, 0.8106, -0.02477), (0.3242, 1.135, -0.0008034), (0.3242, 1.459, 0.0), (0.6485, -1.459, -0.04542), (0.6485, -1.135, 0.02937), (0.6485, -0.8106, 0.02616), (0.6485, -0.4864, 0.01817), (0.6485, -0.1621, 0.04423), (0.6485, 0.1621, 0.0598), (0.6485, 0.4864, 0.02456), (0.6485, 0.8106, -0.009519), (0.6485, 1.135, 0.0), (0.6485, 1.459, 0.0009742), (0.9727, -1.459, -0.06681), (0.9727, -1.135, 0.01462), (0.9727, -0.8106, 0.05731), (0.9727, -0.4864, 0.07935), (0.9727, -0.1621, 0.1165), (0.9727, 0.1621, 0.122), (0.9727, 0.4864, 0.04704), (0.9727, 0.8106, -0.000291), (0.9727, 1.135, 0.03254), (0.9727, 1.459, 0.1134), (1.297, -1.459, -0.06571), (1.297, -1.135, -0.008671), (1.297, -0.8106, 0.04102), (1.297, -0.4864, 0.07838), (1.297, -0.1621, 0.1032), (1.297, 0.1621, 0.07958), (1.297, 0.4864, 0.0171), (1.297, 0.8106, 0.01689), (1.297, 1.135, 0.1528), (1.297, 1.459, 0.3156), (1.621, -1.459, -0.08437), (1.621, -1.135, -0.01552), (1.621, -0.8106, 0.003723), (1.621, -0.4864, 0.02808), (1.621, -0.1621, 0.02819), (1.621, 0.1621, 0.008877), (1.621, 0.4864, 0.0), (1.621, 0.8106, 0.05364), (1.621, 1.135, 0.2531), (1.621, 1.459, 0.4718), (1.621, 1.621, 0.545), (-1.621, 1.621, 0.4191), (-1.297, 1.621, 0.2815), (-0.9727, 1.621, 0.07644), (-0.6485, 1.621, 0.0), (-0.3242, 1.621, 0.0), (-2.98e-08, 1.621, 0.0), (0.3242, 1.621, 0.0), (0.6485, 1.621, 0.004616), (0.9727, 1.621, 0.1423), (1.297, 1.621, 0.3688), (-1.621, -1.621, 0.4114), (-1.621, -1.297, 0.2784), (-1.621, -0.9727, 0.1074), (-1.621, -0.6485, 0.01258), (-1.621, -0.3242, 0.0317), (-1.621, -1.49e-08, 0.04271), (-1.621, 0.3242, 0.0317), (-1.621, 0.6485, 0.009098), (-1.621, 0.9727, 0.07644), (-1.621, 1.297, 0.2815), (-1.297, -1.621, 0.2784), (-1.297, -1.297, 0.1803), (-1.297, -0.9727, 0.05987), (-1.297, -0.6485, 0.04271), (-1.297, -0.3242, 0.08824), (-1.297, 2.98e-08, 0.1084), (-1.297, 0.3242, 0.08824), (-1.297, 0.6485, 0.04271), (-1.297, 0.9727, 0.08115), (-1.297, 1.297, 0.2122), (-0.9727, -1.621, 0.1074), (-0.9727, -1.297, 0.04875), (-0.9727, -0.9727, 0.00576), (-0.9727, -0.6485, 0.04792), (-0.9727, -0.3242, 0.1044), (-0.9727, 2.98e-08, 0.1358), (-0.9727, 0.3242, 0.1016), (-0.9727, 0.6485, 0.03999), (-0.9727, 0.9727, 0.02545), (-0.9727, 1.297, 0.07644), (-0.6485, -1.621, 0.0003449), (-0.6485, -1.297, -0.02034), (-0.6485, -0.9727, -0.05296), (-0.6485, -0.6485, -0.05054), (-0.6485, -0.3242, -0.01435), (-0.6485, 2.98e-08, 0.00489), (-0.6485, 0.3242, -0.005323), (-0.6485, 0.6485, -0.01324), (-0.6485, 0.9727, -0.01603), (-0.6485, 1.297, 0.0), (-0.3242, -1.621, -0.003151), (-0.3242, -1.297, -0.03482), (-0.3242, -0.9727, -0.1194), (-0.3242, -0.6485, -0.1675), (-0.3242, -0.3242, -0.1659), (-0.3242, 2.98e-08, -0.1552), (-0.3242, 0.3242, -0.1385), (-0.3242, 0.6485, -0.07793), (-0.3242, 0.9727, -0.02918), (-0.3242, 1.297, 0.0), (-2.98e-08, -1.621, -0.003162), (-2.98e-08, -1.297, -0.0336), (-2.98e-08, -0.9727, -0.09607), (-2.98e-08, -0.6485, -0.1583), (-2.98e-08, -0.3242, -0.1897), (-2.98e-08, 2.98e-08, -0.181), (-2.98e-08, 0.3242, -0.1544), (-2.98e-08, 0.6485, -0.08935), (-2.98e-08, 0.9727, -0.01651), (-2.98e-08, 1.297, 0.0), (0.3242, -1.621, -0.01931), (0.3242, -1.297, -0.01052), (0.3242, -0.9727, -0.01085), (0.3242, -0.6485, -0.05583), (0.3242, -0.3242, -0.08131), (0.3242, 2.98e-08, -0.07714), (0.3242, 0.3242, -0.0686), (0.3242, 0.6485, -0.0404), (0.3242, 0.9727, -0.009457), (0.3242, 1.297, 0.0), (0.6485, -1.621, -0.05573), (0.6485, -1.297, -0.0064), (0.6485, -0.9727, 0.03574), (0.6485, -0.6485, 0.01685), (0.6485, -0.3242, 0.03061), (0.6485, 2.98e-08, 0.05582), (0.6485, 0.3242, 0.04644), (0.6485, 0.6485, 0.004118), (0.6485, 0.9727, -0.002966), (0.6485, 1.297, 0.0), (0.9727, -1.621, -0.07725), (0.9727, -1.297, -0.03165), (0.9727, -0.9727, 0.0441), (0.9727, -0.6485, 0.06608), (0.9727, -0.3242, 0.0987), (0.9727, 2.98e-08, 0.1269), (0.9727, 0.3242, 0.09174), (0.9727, 0.6485, 0.01393), (0.9727, 0.9727, 0.004616), (0.9727, 1.297, 0.0732), (1.297, -1.621, -0.08576), (1.297, -1.297, -0.04097), (1.297, -0.9727, 0.01967), (1.297, -0.6485, 0.05991), (1.297, -0.3242, 0.09437), (1.297, 2.98e-08, 0.1004), (1.297, 0.3242, 0.04617), (1.297, 0.6485, 0.0009906), (1.297, 0.9727, 0.0732), (1.297, 1.297, 0.2389), (1.621, -1.621, -0.07012), (1.621, -1.297, -0.04045), (1.621, -0.9727, -0.006687), (1.621, -0.6485, 0.0177), (1.621, -0.3242, 0.03142), (1.621, 2.98e-08, 0.0196), (1.621, 0.3242, 0.0009906), (1.621, 0.6485, 0.004616), (1.621, 0.9727, 0.1423), (1.621, 1.297, 0.3688)], [], [(408, 147, 2, 158), (409, 188, 23, 145), (410, 199, 22, 167), (411, 210, 21, 166), (412, 221, 20, 165), (413, 232, 19, 164), (414, 243, 18, 163), (415, 254, 17, 162), (416, 265, 16, 161), (417, 276, 15, 160), (418, 287, 14, 159), (419, 189, 44, 298), (420, 190, 45, 299), (421, 191, 46, 300), (422, 192, 47, 301), (423, 193, 48, 302), (424, 194, 49, 303), (425, 195, 50, 304), (426, 196, 51, 305), (427, 197, 52, 306), (428, 198, 53, 307), (429, 200, 54, 308), (430, 201, 55, 309), (431, 202, 56, 310), (432, 203, 57, 311), (433, 204, 58, 312), (434, 205, 59, 313), (435, 206, 60, 314), (436, 207, 61, 315), (437, 208, 62, 316), (438, 209, 63, 317), (439, 211, 64, 318), (440, 212, 65, 319), (441, 213, 66, 320), (442, 214, 67, 321), (443, 215, 68, 322), (444, 216, 69, 323), (445, 217, 70, 324), (446, 218, 71, 325), (447, 219, 72, 326), (448, 220, 73, 327), (449, 222, 74, 328), (450, 223, 75, 329), (451, 224, 76, 330), (452, 225, 77, 331), (453, 226, 78, 332), (454, 227, 79, 333), (455, 228, 80, 334), (456, 229, 81, 335), (457, 230, 82, 336), (458, 231, 83, 337), (459, 233, 84, 338), (460, 234, 85, 339), (461, 235, 86, 340), (462, 236, 87, 341), (463, 237, 88, 342), (464, 238, 89, 343), (465, 239, 90, 344), (466, 240, 91, 345), (467, 241, 92, 346), (468, 242, 93, 347), (469, 244, 94, 348), (470, 245, 95, 349), (471, 246, 96, 350), (472, 247, 97, 351), (473, 248, 98, 352), (474, 249, 99, 353), (475, 250, 100, 354), (476, 251, 101, 355), (477, 252, 102, 356), (478, 253, 103, 357), (479, 255, 104, 358), (480, 256, 105, 359), (481, 257, 106, 360), (482, 258, 107, 361), (483, 259, 108, 362), (484, 260, 109, 363), (485, 261, 110, 364), (486, 262, 111, 365), (487, 263, 112, 366), (488, 264, 113, 367), (489, 266, 114, 368), (490, 267, 115, 369), (491, 268, 116, 370), (492, 269, 117, 371), (493, 270, 118, 372), (494, 271, 119, 373), (495, 272, 120, 374), (496, 273, 121, 375), (497, 274, 122, 376), (498, 275, 123, 377), (499, 277, 124, 378), (500, 278, 125, 379), (501, 279, 126, 380), (502, 280, 127, 381), (503, 281, 128, 382), (504, 282, 129, 383), (505, 283, 130, 384), (506, 284, 131, 385), (507, 285, 132, 386), (508, 286, 133, 387), (509, 288, 134, 388), (510, 289, 135, 389), (511, 290, 136, 390), (512, 291, 137, 391), (513, 292, 138, 392), (514, 293, 139, 393), (515, 294, 140, 394), (516, 295, 141, 395), (517, 296, 142, 396), (518, 297, 143, 397), (519, 178, 34, 398), (520, 179, 35, 399), (521, 180, 36, 400), (522, 181, 37, 401), (523, 182, 38, 402), (524, 183, 39, 403), (525, 184, 40, 404), (526, 185, 41, 405), (527, 186, 42, 406), (528, 187, 43, 407), (287, 408, 158, 14), (143, 407, 408, 287), (407, 43, 147, 408), (168, 409, 145, 3), (24, 307, 409, 168), (307, 53, 188, 409), (188, 410, 167, 23), (53, 317, 410, 188), (317, 63, 199, 410), (199, 411, 166, 22), (63, 327, 411, 199), (327, 73, 210, 411), (210, 412, 165, 21), (73, 337, 412, 210), (337, 83, 221, 412), (221, 413, 164, 20), (83, 347, 413, 221), (347, 93, 232, 413), (232, 414, 163, 19), (93, 357, 414, 232), (357, 103, 243, 414), (243, 415, 162, 18), (103, 367, 415, 243), (367, 113, 254, 415), (254, 416, 161, 17), (113, 377, 416, 254), (377, 123, 265, 416), (265, 417, 160, 16), (123, 387, 417, 265), (387, 133, 276, 417), (276, 418, 159, 15), (133, 397, 418, 276), (397, 143, 287, 418), (146, 419, 298, 33), (1, 144, 419, 146), (144, 13, 189, 419), (177, 420, 299, 32), (33, 298, 420, 177), (298, 44, 190, 420), (176, 421, 300, 31), (32, 299, 421, 176), (299, 45, 191, 421), (175, 422, 301, 30), (31, 300, 422, 175), (300, 46, 192, 422), (174, 423, 302, 29), (30, 301, 423, 174), (301, 47, 193, 423), (173, 424, 303, 28), (29, 302, 424, 173), (302, 48, 194, 424), (172, 425, 304, 27), (28, 303, 425, 172), (303, 49, 195, 425), (171, 426, 305, 26), (27, 304, 426, 171), (304, 50, 196, 426), (170, 427, 306, 25), (26, 305, 427, 170), (305, 51, 197, 427), (169, 428, 307, 24), (25, 306, 428, 169), (306, 52, 198, 428), (189, 429, 308, 44), (13, 157, 429, 189), (157, 12, 200, 429), (190, 430, 309, 45), (44, 308, 430, 190), (308, 54, 201, 430), (191, 431, 310, 46), (45, 309, 431, 191), (309, 55, 202, 431), (192, 432, 311, 47), (46, 310, 432, 192), (310, 56, 203, 432), (193, 433, 312, 48), (47, 311, 433, 193), (311, 57, 204, 433), (194, 434, 313, 49), (48, 312, 434, 194), (312, 58, 205, 434), (195, 435, 314, 50), (49, 313, 435, 195), (313, 59, 206, 435), (196, 436, 315, 51), (50, 314, 436, 196), (314, 60, 207, 436), (197, 437, 316, 52), (51, 315, 437, 197), (315, 61, 208, 437), (198, 438, 317, 53), (52, 316, 438, 198), (316, 62, 209, 438), (200, 439, 318, 54), (12, 156, 439, 200), (156, 11, 211, 439), (201, 440, 319, 55), (54, 318, 440, 201), (318, 64, 212, 440), (202, 441, 320, 56), (55, 319, 441, 202), (319, 65, 213, 441), (203, 442, 321, 57), (56, 320, 442, 203), (320, 66, 214, 442), (204, 443, 322, 58), (57, 321, 443, 204), (321, 67, 215, 443), (205, 444, 323, 59), (58, 322, 444, 205), (322, 68, 216, 444), (206, 445, 324, 60), (59, 323, 445, 206), (323, 69, 217, 445), (207, 446, 325, 61), (60, 324, 446, 207), (324, 70, 218, 446), (208, 447, 326, 62), (61, 325, 447, 208), (325, 71, 219, 447), (209, 448, 327, 63), (62, 326, 448, 209), (326, 72, 220, 448), (211, 449, 328, 64), (11, 155, 449, 211), (155, 10, 222, 449), (212, 450, 329, 65), (64, 328, 450, 212), (328, 74, 223, 450), (213, 451, 330, 66), (65, 329, 451, 213), (329, 75, 224, 451), (214, 452, 331, 67), (66, 330, 452, 214), (330, 76, 225, 452), (215, 453, 332, 68), (67, 331, 453, 215), (331, 77, 226, 453), (216, 454, 333, 69), (68, 332, 454, 216), (332, 78, 227, 454), (217, 455, 334, 70), (69, 333, 455, 217), (333, 79, 228, 455), (218, 456, 335, 71), (70, 334, 456, 218), (334, 80, 229, 456), (219, 457, 336, 72), (71, 335, 457, 219), (335, 81, 230, 457), (220, 458, 337, 73), (72, 336, 458, 220), (336, 82, 231, 458), (222, 459, 338, 74), (10, 154, 459, 222), (154, 9, 233, 459), (223, 460, 339, 75), (74, 338, 460, 223), (338, 84, 234, 460), (224, 461, 340, 76), (75, 339, 461, 224), (339, 85, 235, 461), (225, 462, 341, 77), (76, 340, 462, 225), (340, 86, 236, 462), (226, 463, 342, 78), (77, 341, 463, 226), (341, 87, 237, 463), (227, 464, 343, 79), (78, 342, 464, 227), (342, 88, 238, 464), (228, 465, 344, 80), (79, 343, 465, 228), (343, 89, 239, 465), (229, 466, 345, 81), (80, 344, 466, 229), (344, 90, 240, 466), (230, 467, 346, 82), (81, 345, 467, 230), (345, 91, 241, 467), (231, 468, 347, 83), (82, 346, 468, 231), (346, 92, 242, 468), (233, 469, 348, 84), (9, 153, 469, 233), (153, 8, 244, 469), (234, 470, 349, 85), (84, 348, 470, 234), (348, 94, 245, 470), (235, 471, 350, 86), (85, 349, 471, 235), (349, 95, 246, 471), (236, 472, 351, 87), (86, 350, 472, 236), (350, 96, 247, 472), (237, 473, 352, 88), (87, 351, 473, 237), (351, 97, 248, 473), (238, 474, 353, 89), (88, 352, 474, 238), (352, 98, 249, 474), (239, 475, 354, 90), (89, 353, 475, 239), (353, 99, 250, 475), (240, 476, 355, 91), (90, 354, 476, 240), (354, 100, 251, 476), (241, 477, 356, 92), (91, 355, 477, 241), (355, 101, 252, 477), (242, 478, 357, 93), (92, 356, 478, 242), (356, 102, 253, 478), (244, 479, 358, 94), (8, 152, 479, 244), (152, 7, 255, 479), (245, 480, 359, 95), (94, 358, 480, 245), (358, 104, 256, 480), (246, 481, 360, 96), (95, 359, 481, 246), (359, 105, 257, 481), (247, 482, 361, 97), (96, 360, 482, 247), (360, 106, 258, 482), (248, 483, 362, 98), (97, 361, 483, 248), (361, 107, 259, 483), (249, 484, 363, 99), (98, 362, 484, 249), (362, 108, 260, 484), (250, 485, 364, 100), (99, 363, 485, 250), (363, 109, 261, 485), (251, 486, 365, 101), (100, 364, 486, 251), (364, 110, 262, 486), (252, 487, 366, 102), (101, 365, 487, 252), (365, 111, 263, 487), (253, 488, 367, 103), (102, 366, 488, 253), (366, 112, 264, 488), (255, 489, 368, 104), (7, 151, 489, 255), (151, 6, 266, 489), (256, 490, 369, 105), (104, 368, 490, 256), (368, 114, 267, 490), (257, 491, 370, 106), (105, 369, 491, 257), (369, 115, 268, 491), (258, 492, 371, 107), (106, 370, 492, 258), (370, 116, 269, 492), (259, 493, 372, 108), (107, 371, 493, 259), (371, 117, 270, 493), (260, 494, 373, 109), (108, 372, 494, 260), (372, 118, 271, 494), (261, 495, 374, 110), (109, 373, 495, 261), (373, 119, 272, 495), (262, 496, 375, 111), (110, 374, 496, 262), (374, 120, 273, 496), (263, 497, 376, 112), (111, 375, 497, 263), (375, 121, 274, 497), (264, 498, 377, 113), (112, 376, 498, 264), (376, 122, 275, 498), (266, 499, 378, 114), (6, 150, 499, 266), (150, 5, 277, 499), (267, 500, 379, 115), (114, 378, 500, 267), (378, 124, 278, 500), (268, 501, 380, 116), (115, 379, 501, 268), (379, 125, 279, 501), (269, 502, 381, 117), (116, 380, 502, 269), (380, 126, 280, 502), (270, 503, 382, 118), (117, 381, 503, 270), (381, 127, 281, 503), (271, 504, 383, 119), (118, 382, 504, 271), (382, 128, 282, 504), (272, 505, 384, 120), (119, 383, 505, 272), (383, 129, 283, 505), (273, 506, 385, 121), (120, 384, 506, 273), (384, 130, 284, 506), (274, 507, 386, 122), (121, 385, 507, 274), (385, 131, 285, 507), (275, 508, 387, 123), (122, 386, 508, 275), (386, 132, 286, 508), (277, 509, 388, 124), (5, 149, 509, 277), (149, 4, 288, 509), (278, 510, 389, 125), (124, 388, 510, 278), (388, 134, 289, 510), (279, 511, 390, 126), (125, 389, 511, 279), (389, 135, 290, 511), (280, 512, 391, 127), (126, 390, 512, 280), (390, 136, 291, 512), (281, 513, 392, 128), (127, 391, 513, 281), (391, 137, 292, 513), (282, 514, 393, 129), (128, 392, 514, 282), (392, 138, 293, 514), (283, 515, 394, 130), (129, 393, 515, 283), (393, 139, 294, 515), (284, 516, 395, 131), (130, 394, 516, 284), (394, 140, 295, 516), (285, 517, 396, 132), (131, 395, 517, 285), (395, 141, 296, 517), (286, 518, 397, 133), (132, 396, 518, 286), (396, 142, 297, 518), (288, 519, 398, 134), (4, 148, 519, 288), (148, 0, 178, 519), (289, 520, 399, 135), (134, 398, 520, 289), (398, 34, 179, 520), (290, 521, 400, 136), (135, 399, 521, 290), (399, 35, 180, 521), (291, 522, 401, 137), (136, 400, 522, 291), (400, 36, 181, 522), (292, 523, 402, 138), (137, 401, 523, 292), (401, 37, 182, 523), (293, 524, 403, 139), (138, 402, 524, 293), (402, 38, 183, 524), (294, 525, 404, 140), (139, 403, 525, 294), (403, 39, 184, 525), (295, 526, 405, 141), (140, 404, 526, 295), (404, 40, 185, 526), (296, 527, 406, 142), (141, 405, 527, 296), (405, 41, 186, 527), (297, 528, 407, 143), (142, 406, 528, 297), (406, 42, 187, 528)])
me_plane.materials.append(mat_material_002)
me_plane.use_remesh_preserve_volume = False
me_plane.use_remesh_preserve_attributes = False
me_plane.use_mirror_vertex_groups = False
me_plane.update()

# ---- objects
ob_plane_002 = bpy.data.objects.new('Plane.002', me_plane_002)
ob_plane_001 = bpy.data.objects.new('Plane.001', me_plane_001)
ob_plane = bpy.data.objects.new('Plane', me_plane)

# ---- transforms, parenting, visibility, modifiers, constraints
ob_plane_002.location = (0.0, 0.0, 3.613)
ob_plane_002.scale = (14.56, 14.56, 14.56)
ob_plane_002.lineart.crease_threshold = 0.0
ob_plane_001.location = (0.0, 0.0, 2.505)
ob_plane_001.scale = (13.78, 13.78, 13.78)
ob_plane_001.lineart.crease_threshold = 0.0
ob_plane.location = (0.0, 0.0, 3.196)
ob_plane.scale = (8.15, 8.15, 8.15)
ob_plane.lineart.crease_threshold = 0.0

# ---- collection membership
col_collection_1.objects.link(ob_plane_002)
col_collection_1.objects.link(ob_plane_001)
col_collection_1.objects.link(ob_plane)

# ---- scene / render settings (as saved in the file)
scene.frame_start = 1; scene.frame_end = 250; scene.frame_set(1)
scene.render.engine = 'BLENDER_EEVEE_NEXT'
scene.render.image_settings.compression = 90
scene.render.resolution_percentage = 50
scene.render.dither_intensity = 0.0
scene.cycles.use_denoising = False
scene.cycles.samples = 10
scene.cycles.sampling_pattern = 'TABULATED_SOBOL'
scene.cycles.light_sampling_threshold = 0.0
scene.cycles.use_adaptive_sampling = False
scene.cycles.use_light_tree = False
scene.cycles.blur_glossy = 0.0
scene.cycles.volume_bounces = 1
scene.cycles.pixel_filter_type = 'GAUSSIAN'
scene.cycles.sample_clamp_indirect = 0.0
scene.view_settings.view_transform = 'Standard'
bpy.context.view_layer.update()

# ---- added for rendering (the .blend has no active camera and no usable light): camera, sun
cam_auto = bpy.data.cameras.new('AutoCamera')
cam_auto.lens = 50.0
cam_auto.sensor_width = 36.0
cam_auto.clip_end = 1000.0
ob_auto_camera = bpy.data.objects.new('AutoCamera', cam_auto)
scene.collection.objects.link(ob_auto_camera)
ob_auto_camera.location = (38.8161, -46.5905, 35.1848)
ob_auto_camera.rotation_euler = (1.09748, -7.21219e-08, 0.694738)
scene.camera = ob_auto_camera
light_auto_sun = bpy.data.lights.new('AutoSun', 'SUN')
light_auto_sun.energy = 3.0
light_auto_sun.angle = 0.0523599
ob_auto_sun = bpy.data.objects.new('AutoSun', light_auto_sun)
scene.collection.objects.link(ob_auto_sun)
ob_auto_sun.rotation_euler = (0.872665, 0.174533, 0.523599)
bpy.context.view_layer.update()
